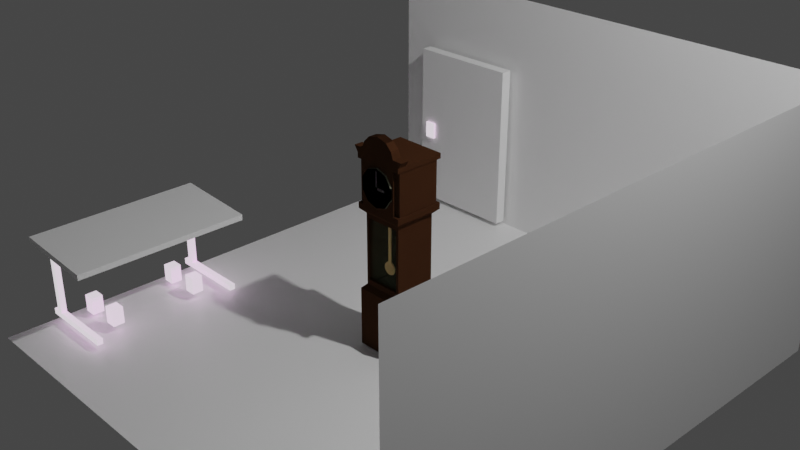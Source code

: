 # Source: Assets1.blend  (saved by Blender 3.0.42; exported with 4.5.12 LTS)
import bpy
from mathutils import Matrix  # noqa: F401  (used for matrix-valued properties, if any)

bpy.ops.wm.read_factory_settings(use_empty=True)
scene = bpy.context.scene
scene.name = 'Scene'

# ---- collections
col_camera_and_lights = bpy.data.collections.new('camera and lights'); scene.collection.children.link(col_camera_and_lights)
col_room = bpy.data.collections.new('room'); scene.collection.children.link(col_room)
col_assets = bpy.data.collections.new('assets'); scene.collection.children.link(col_assets)

# ---- images (referenced by path relative to the original .blend; pixels are not part of the script)
import os
ASSET_DIR = os.environ.get("B2B_ASSET_DIR", "")  # directory of the original .blend (textures are referenced by path, not embedded)
HERE = os.path.dirname(os.path.abspath(__file__))  # packed textures are extracted next to this script under _unpacked/

def load_image(name, relpath, width, height, colorspace="sRGB"):
    """Load a texture the original file referenced (path relative to the .blend, or extracted next to this script)."""
    p = next((c for c in (os.path.join(HERE, relpath), os.path.join(ASSET_DIR, relpath)) if relpath and os.path.exists(c)), "")
    if p:
        img = bpy.data.images.load(p, check_existing=True)
        img.name = name
    else:  # same state as the original file: an image datablock whose file is absent (Cycles renders it pink)
        img = bpy.data.images.new(name, width, height)
        img.source = "FILE"
        img.filepath = "//" + (relpath or name)
    img.colorspace_settings.name = colorspace
    return img
img_diffusecolor_texture_001 = load_image('DiffuseColor_Texture.001', 'GridBox_Default.png', 1024, 1024, 'sRGB')
img_diffusecolor_texture_003 = load_image('DiffuseColor_Texture.003', 'GridBox_Default.png', 1024, 1024, 'sRGB')
img_diffusecolor_texture_002 = load_image('DiffuseColor_Texture.002', 'GridBox_Default.png', 1024, 1024, 'Non-Color')
img_diffusecolor_texture = load_image('DiffuseColor_Texture', 'GridBox_Default.png', 1024, 1024, 'sRGB')
img_diffusecolor_texture_004 = load_image('DiffuseColor_Texture.004', 'GridBox_Default.png', 1024, 1024, 'Non-Color')

# ---- materials (node trees are filled in below, after node groups)
mat_white_simple = bpy.data.materials.new('white simple')
mat_white_simple.alpha_threshold = 0.0
mat_white_simple.line_color = (0.0, 0.0, 0.0, 1.0)
mat_probuilder_default_hdrp = bpy.data.materials.new('ProBuilder_Default_HDRP')
mat_probuilder_default_hdrp.diffuse_color = (1.0, 1.0, 1.0, 1.0)
mat_probuilder_default_hdrp.roughness = 0.5528
mat_probuilder_default_hdrp_001 = bpy.data.materials.new('ProBuilder_Default_HDRP.001')
mat_probuilder_default_hdrp_001.diffuse_color = (1.0, 1.0, 1.0, 1.0)
mat_probuilder_default_hdrp_001.roughness = 0.5528
mat_probuilder_default_hdrp_002 = bpy.data.materials.new('ProBuilder_Default_HDRP.002')
mat_probuilder_default_hdrp_002.surface_render_method = 'BLENDED'
mat_probuilder_default_hdrp_002.blend_method = 'BLEND'
mat_probuilder_default_hdrp_002.diffuse_color = (1.0, 1.0, 1.0, 1.0)
mat_probuilder_default_hdrp_002.roughness = 0.5528
mat_grandfather_clock_body = bpy.data.materials.new('grandfather clock body')
mat_grandfather_clock_face = bpy.data.materials.new('grandfather clock face')
mat_glass = bpy.data.materials.new('glass')
mat_glass.surface_render_method = 'BLENDED'
mat_glass.blend_method = 'BLEND'
mat_grandfather_clock_pendulum = bpy.data.materials.new('grandfather clock pendulum')
mat_grandfather_clock_pointers = bpy.data.materials.new('grandfather clock pointers')

# ---- material node trees
mat_white_simple.use_nodes = True; mat_white_simple.node_tree.nodes.clear()
_N = mat_white_simple.node_tree.nodes; _L = mat_white_simple.node_tree.links
n0 = _N.new('ShaderNodeOutputMaterial'); n0.name = 'Material Output'; n0.location = (300, 300)
n1 = _N.new('ShaderNodeBsdfPrincipled'); n1.name = 'Principled BSDF'; n1.location = (10, 300)
n1.distribution = 'GGX'
n1.subsurface_method = 'RANDOM_WALK_SKIN'
n1.inputs[0].default_value = (1.0, 1.0, 1.0, 1.0)
n1.inputs[2].default_value = 0.4
n1.inputs[3].default_value = 1.45
n1.inputs[27].default_value = (0.0, 0.0, 0.0, 1.0)
n1.inputs[28].default_value = 1.0
_L.new(n1.outputs[0], n0.inputs[0])
n0.is_active_output = True
mat_probuilder_default_hdrp.use_nodes = True; mat_probuilder_default_hdrp.node_tree.nodes.clear()
_N = mat_probuilder_default_hdrp.node_tree.nodes; _L = mat_probuilder_default_hdrp.node_tree.links
n0 = _N.new('ShaderNodeBsdfPrincipled'); n0.name = 'Principled BSDF'; n0.location = (10, 300)
n0.distribution = 'GGX'
n0.subsurface_method = 'RANDOM_WALK_SKIN'
n0.inputs[2].default_value = 0.5528
n0.inputs[3].default_value = 1.45
n0.inputs[28].default_value = 1.0
n1 = _N.new('ShaderNodeOutputMaterial'); n1.name = 'Material Output'; n1.location = (300, 300)
n2 = _N.new('ShaderNodeNormalMap'); n2.name = 'Normal Map'; n2.location = (-300, -300)
n2.label = 'Normal/Map'
n2.inputs[0].default_value = 0.0
n3 = _N.new('ShaderNodeTexImage'); n3.name = 'Image Texture'; n3.location = (-300, 600)
n3.image = img_diffusecolor_texture_001
_L.new(n0.outputs[0], n1.inputs[0])
_L.new(n2.outputs[0], n0.inputs[5])
_L.new(n3.outputs[0], n0.inputs[0])
n1.is_active_output = True
mat_probuilder_default_hdrp_001.use_nodes = True; mat_probuilder_default_hdrp_001.node_tree.nodes.clear()
_N = mat_probuilder_default_hdrp_001.node_tree.nodes; _L = mat_probuilder_default_hdrp_001.node_tree.links
n0 = _N.new('ShaderNodeBsdfPrincipled'); n0.name = 'Principled BSDF'; n0.location = (10, 300)
n0.distribution = 'GGX'
n0.subsurface_method = 'RANDOM_WALK_SKIN'
n0.inputs[2].default_value = 0.5528
n0.inputs[3].default_value = 1.45
n0.inputs[28].default_value = 1.0
n1 = _N.new('ShaderNodeOutputMaterial'); n1.name = 'Material Output'; n1.location = (300, 300)
n2 = _N.new('ShaderNodeNormalMap'); n2.name = 'Normal Map'; n2.location = (-300, -300)
n2.label = 'Normal/Map'
n2.inputs[0].default_value = 0.0
n3 = _N.new('ShaderNodeTexImage'); n3.name = 'Image Texture'; n3.location = (-300, 600)
n3.image = img_diffusecolor_texture_003
n4 = _N.new('ShaderNodeTexImage'); n4.name = 'Image Texture.001'; n4.location = (-300, 0)
n4.image = img_diffusecolor_texture_002
_L.new(n0.outputs[0], n1.inputs[0])
_L.new(n2.outputs[0], n0.inputs[5])
_L.new(n3.outputs[0], n0.inputs[0])
_L.new(n4.outputs[1], n0.inputs[4])
n1.is_active_output = True
mat_probuilder_default_hdrp_002.use_nodes = True; mat_probuilder_default_hdrp_002.node_tree.nodes.clear()
_N = mat_probuilder_default_hdrp_002.node_tree.nodes; _L = mat_probuilder_default_hdrp_002.node_tree.links
n0 = _N.new('ShaderNodeBsdfPrincipled'); n0.name = 'Principled BSDF'; n0.location = (10, 300)
n0.distribution = 'GGX'
n0.subsurface_method = 'RANDOM_WALK_SKIN'
n0.inputs[2].default_value = 0.5528
n0.inputs[3].default_value = 1.45
n0.inputs[28].default_value = 1.0
n1 = _N.new('ShaderNodeOutputMaterial'); n1.name = 'Material Output'; n1.location = (300, 300)
n2 = _N.new('ShaderNodeNormalMap'); n2.name = 'Normal Map'; n2.location = (-300, -300)
n2.label = 'Normal/Map'
n2.inputs[0].default_value = 0.0
n3 = _N.new('ShaderNodeTexImage'); n3.name = 'Image Texture'; n3.location = (-300, 600)
n3.image = img_diffusecolor_texture
n4 = _N.new('ShaderNodeTexImage'); n4.name = 'Image Texture.001'; n4.location = (-300, 0)
n4.image = img_diffusecolor_texture_004
_L.new(n0.outputs[0], n1.inputs[0])
_L.new(n2.outputs[0], n0.inputs[5])
_L.new(n3.outputs[0], n0.inputs[0])
_L.new(n4.outputs[1], n0.inputs[4])
n1.is_active_output = True
mat_grandfather_clock_body.use_nodes = True; mat_grandfather_clock_body.node_tree.nodes.clear()
_N = mat_grandfather_clock_body.node_tree.nodes; _L = mat_grandfather_clock_body.node_tree.links
n0 = _N.new('ShaderNodeBsdfPrincipled'); n0.name = 'Principled BSDF'; n0.location = (10, 300)
n0.distribution = 'GGX'
n0.subsurface_method = 'RANDOM_WALK_SKIN'
n0.inputs[0].default_value = (0.05582, 0.02331, 0.01046, 1.0)
n0.inputs[2].default_value = 0.5459
n0.inputs[3].default_value = 1.45
n0.inputs[11].default_value = 1.01
n0.inputs[13].default_value = 0.0
n0.inputs[27].default_value = (0.0, 0.0, 0.0, 1.0)
n0.inputs[28].default_value = 1.0
n1 = _N.new('ShaderNodeOutputMaterial'); n1.name = 'Material Output'; n1.location = (300, 300)
_L.new(n0.outputs[0], n1.inputs[0])
n1.is_active_output = True
mat_grandfather_clock_face.use_nodes = True; mat_grandfather_clock_face.node_tree.nodes.clear()
_N = mat_grandfather_clock_face.node_tree.nodes; _L = mat_grandfather_clock_face.node_tree.links
n0 = _N.new('ShaderNodeBsdfPrincipled'); n0.name = 'Principled BSDF'; n0.location = (10, 300)
n0.distribution = 'GGX'
n0.subsurface_method = 'RANDOM_WALK_SKIN'
n0.inputs[0].default_value = (0.5333, 0.552, 0.3968, 1.0)
n0.inputs[3].default_value = 1.45
n0.inputs[27].default_value = (0.0, 0.0, 0.0, 1.0)
n0.inputs[28].default_value = 1.0
n1 = _N.new('ShaderNodeOutputMaterial'); n1.name = 'Material Output'; n1.location = (300, 300)
_L.new(n0.outputs[0], n1.inputs[0])
n1.is_active_output = True
mat_glass.use_nodes = True; mat_glass.node_tree.nodes.clear()
_N = mat_glass.node_tree.nodes; _L = mat_glass.node_tree.links
n0 = _N.new('ShaderNodeBsdfPrincipled'); n0.name = 'Principled BSDF'; n0.location = (10, 300)
n0.distribution = 'GGX'
n0.subsurface_method = 'RANDOM_WALK_SKIN'
n0.inputs[0].default_value = (0.3663, 0.4072, 0.2346, 1.0)
n0.inputs[2].default_value = 0.0
n0.inputs[3].default_value = 1.45
n0.inputs[4].default_value = 0.1009
n0.inputs[11].default_value = 1.01
n0.inputs[13].default_value = 0.0
n0.inputs[27].default_value = (0.0, 0.0, 0.0, 1.0)
n0.inputs[28].default_value = 1.0
n1 = _N.new('ShaderNodeOutputMaterial'); n1.name = 'Material Output'; n1.location = (300, 300)
_L.new(n0.outputs[0], n1.inputs[0])
n1.is_active_output = True
mat_grandfather_clock_pendulum.use_nodes = True; mat_grandfather_clock_pendulum.node_tree.nodes.clear()
_N = mat_grandfather_clock_pendulum.node_tree.nodes; _L = mat_grandfather_clock_pendulum.node_tree.links
n0 = _N.new('ShaderNodeBsdfPrincipled'); n0.name = 'Principled BSDF'; n0.location = (10, 300)
n0.distribution = 'GGX'
n0.subsurface_method = 'RANDOM_WALK_SKIN'
n0.inputs[0].default_value = (0.7024, 0.4713, 0.1675, 1.0)
n0.inputs[3].default_value = 1.45
n0.inputs[27].default_value = (0.0, 0.0, 0.0, 1.0)
n0.inputs[28].default_value = 1.0
n1 = _N.new('ShaderNodeOutputMaterial'); n1.name = 'Material Output'; n1.location = (300, 300)
_L.new(n0.outputs[0], n1.inputs[0])
n1.is_active_output = True
mat_grandfather_clock_pointers.use_nodes = True; mat_grandfather_clock_pointers.node_tree.nodes.clear()
_N = mat_grandfather_clock_pointers.node_tree.nodes; _L = mat_grandfather_clock_pointers.node_tree.links
n0 = _N.new('ShaderNodeBsdfPrincipled'); n0.name = 'Principled BSDF'; n0.location = (10, 300)
n0.distribution = 'GGX'
n0.subsurface_method = 'RANDOM_WALK_SKIN'
n0.inputs[0].default_value = (0.008668, 0.004034, 0.00167, 1.0)
n0.inputs[3].default_value = 1.45
n0.inputs[27].default_value = (0.0, 0.0, 0.0, 1.0)
n0.inputs[28].default_value = 1.0
n1 = _N.new('ShaderNodeOutputMaterial'); n1.name = 'Material Output'; n1.location = (300, 300)
_L.new(n0.outputs[0], n1.inputs[0])
n1.is_active_output = True

# ---- world
world_world = bpy.data.worlds.new('World'); scene.world = world_world
world_world.use_nodes = True; world_world.node_tree.nodes.clear()
_N = world_world.node_tree.nodes; _L = world_world.node_tree.links
n0 = _N.new('ShaderNodeOutputWorld'); n0.name = 'World Output'; n0.location = (300, 300)
n1 = _N.new('ShaderNodeBackground'); n1.name = 'Background'; n1.location = (10, 300)
n1.inputs[0].default_value = (0.05088, 0.05088, 0.05088, 1.0)
_L.new(n1.outputs[0], n0.inputs[0])
n0.is_active_output = True
world_world.color = (0.05088, 0.05088, 0.05088)
world_world.use_sun_shadow = False
world_world.sun_shadow_jitter_overblur = 0.0

# ---- cameras
cam_camera = bpy.data.cameras.new('Camera')
cam_camera.clip_end = 100.0
cam_camera.ortho_scale = 7.314

# ---- lights
light_light = bpy.data.lights.new('Light', 'POINT')
light_light.transmission_factor = 0.0
light_light.energy = 1000.0
light_light.shadow_soft_size = 0.1
light_light.shadow_maximum_resolution = 0.006
light_light.use_absolute_resolution = True

# ---- meshes
me_cube = bpy.data.meshes.new('Cube')
me_cube.from_pydata([(1.0, 1.0, 1.0), (1.0, 1.0, -1.0), (1.0, -1.0, 1.0), (1.0, -1.0, -1.0), (-1.0, 1.0, 1.0), (-1.0, 1.0, -1.0), (-1.0, -1.0, -1.0), (-1.0, 0.0, -1.0), (0.0, 1.0, -1.0), (1.0, 1.0, 0.0), (1.0, -1.0, 0.0), (-1.0, 1.0, 0.0), (1.0, 0.0, 1.0), (0.0, -1.0, -1.0), (0.0, 1.0, 1.0), (1.0, 0.0, -1.0), (0.0, 1.0, 0.0), (1.0, 0.0, 0.0), (0.0, 0.0, -1.0), (-1.0, -0.5, -1.0), (-0.5, 1.0, -1.0), (1.0, 1.0, -0.5), (1.0, -1.0, -0.5), (-1.0, 1.0, -0.5), (1.0, -0.5, 1.0), (0.5, -1.0, -1.0), (0.5, 1.0, 1.0), (1.0, 0.5, -1.0), (-1.0, 0.5, -1.0), (0.5, 1.0, -1.0), (1.0, 1.0, 0.5), (1.0, -1.0, 0.5), (-1.0, 1.0, 0.5), (1.0, 0.5, 1.0), (-0.5, -1.0, -1.0), (-0.5, 1.0, 1.0), (1.0, -0.5, -1.0), (0.5, 1.0, 0.0), (-0.5, 1.0, 0.0), (0.0, 1.0, -0.5), (0.0, 1.0, 0.5), (1.0, -0.5, 0.0), (1.0, 0.5, 0.0), (1.0, 0.0, -0.5), (1.0, 0.0, 0.5), (0.0, -0.5, -1.0), (0.0, 0.5, -1.0), (-0.5, 0.0, -1.0), (0.5, 0.0, -1.0), (0.5, 0.5, -1.0), (-0.5, 0.5, -1.0), (-0.5, -0.5, -1.0), (1.0, 0.5, 0.5), (1.0, 0.5, -0.5), (1.0, -0.5, -0.5), (-0.5, 1.0, 0.5), (-0.5, 1.0, -0.5), (0.5, 1.0, -0.5), (0.5, 1.0, 0.5), (1.0, -0.5, 0.5), (0.5, -0.5, -1.0), (-1.0, -0.75, -1.0), (-0.75, 1.0, -1.0), (1.0, 1.0, -0.75), (1.0, -1.0, -0.75), (-1.0, 1.0, -0.75), (1.0, -0.75, 1.0), (0.75, -1.0, -1.0), (0.75, 1.0, 1.0), (1.0, 0.75, -1.0), (-1.0, 0.25, -1.0), (0.25, 1.0, -1.0), (1.0, 1.0, 0.25), (1.0, -1.0, 0.25), (-1.0, 1.0, 0.25), (1.0, 0.25, 1.0), (-0.25, -1.0, -1.0), (-0.25, 1.0, 1.0), (1.0, -0.25, -1.0), (0.75, 1.0, 0.0), (-0.25, 1.0, 0.0), (0.0, 1.0, -0.75), (0.0, 1.0, 0.25), (1.0, -0.75, 0.0), (1.0, 0.25, 0.0), (1.0, 0.0, -0.75), (1.0, 0.0, 0.25), (0.0, -0.75, -1.0), (0.0, 0.25, -1.0), (-0.75, 0.0, -1.0), (0.25, 0.0, -1.0), (-1.0, -0.25, -1.0), (-0.25, 1.0, -1.0), (1.0, 1.0, -0.25), (1.0, -1.0, -0.25), (-1.0, 1.0, -0.25), (1.0, -0.25, 1.0), (0.25, -1.0, -1.0), (0.25, 1.0, 1.0), (1.0, 0.25, -1.0), (-1.0, 0.75, -1.0), (0.75, 1.0, -1.0), (1.0, 1.0, 0.75), (1.0, -1.0, 0.75), (-1.0, 1.0, 0.75), (1.0, 0.75, 1.0), (-0.75, -1.0, -1.0), (-0.75, 1.0, 1.0), (1.0, -0.75, -1.0), (0.25, 1.0, 0.0), (-0.75, 1.0, 0.0), (0.0, 1.0, -0.25), (0.0, 1.0, 0.75), (1.0, -0.25, 0.0), (1.0, 0.75, 0.0), (1.0, 0.0, -0.25), (1.0, 0.0, 0.75), (0.0, -0.25, -1.0), (0.0, 0.75, -1.0), (-0.25, 0.0, -1.0), (0.75, 0.0, -1.0), (0.5, 0.25, -1.0), (0.5, 0.75, -1.0), (0.25, 0.5, -1.0), (0.75, 0.5, -1.0), (-0.5, 0.25, -1.0), (-0.5, 0.75, -1.0), (-0.75, 0.5, -1.0), (-0.25, 0.5, -1.0), (-0.5, -0.75, -1.0), (-0.5, -0.25, -1.0), (-0.75, -0.5, -1.0), (-0.25, -0.5, -1.0), (1.0, 0.25, 0.5), (1.0, 0.75, 0.5), (1.0, 0.5, 0.25), (1.0, 0.5, 0.75), (1.0, 0.25, -0.5), (1.0, 0.75, -0.5), (1.0, 0.5, -0.75), (1.0, 0.5, -0.25), (1.0, -0.75, -0.5), (1.0, -0.25, -0.5), (1.0, -0.5, -0.75), (1.0, -0.5, -0.25), (-0.25, 1.0, 0.5), (-0.75, 1.0, 0.5), (-0.5, 1.0, 0.25), (-0.5, 1.0, 0.75), (-0.25, 1.0, -0.5), (-0.75, 1.0, -0.5), (-0.5, 1.0, -0.75), (-0.5, 1.0, -0.25), (0.75, 1.0, -0.5), (0.25, 1.0, -0.5), (0.5, 1.0, -0.75), (0.5, 1.0, -0.25), (0.75, 1.0, 0.5), (0.25, 1.0, 0.5), (0.5, 1.0, 0.25), (0.5, 1.0, 0.75), (1.0, -0.75, 0.5), (1.0, -0.25, 0.5), (1.0, -0.5, 0.25), (1.0, -0.5, 0.75), (0.5, -0.75, -1.0), (0.5, -0.25, -1.0), (0.25, -0.5, -1.0), (0.75, -0.5, -1.0), (0.75, -0.25, -1.0), (0.25, -0.25, -1.0), (0.25, -0.75, -1.0), (1.0, -0.25, 0.75), (1.0, -0.25, 0.25), (1.0, -0.75, 0.25), (0.25, 1.0, 0.75), (0.25, 1.0, 0.25), (0.75, 1.0, 0.25), (0.25, 1.0, -0.25), (0.25, 1.0, -0.75), (0.75, 1.0, -0.75), (-0.75, 1.0, -0.25), (-0.75, 1.0, -0.75), (-0.25, 1.0, -0.75), (-0.75, 1.0, 0.75), (-0.75, 1.0, 0.25), (-0.25, 1.0, 0.25), (1.0, -0.25, -0.25), (1.0, -0.25, -0.75), (1.0, -0.75, -0.75), (1.0, 0.75, -0.25), (1.0, 0.75, -0.75), (1.0, 0.25, -0.75), (1.0, 0.75, 0.75), (1.0, 0.75, 0.25), (1.0, 0.25, 0.25), (-0.25, -0.25, -1.0), (-0.75, -0.25, -1.0), (-0.75, -0.75, -1.0), (-0.25, 0.75, -1.0), (-0.75, 0.75, -1.0), (-0.75, 0.25, -1.0), (0.75, 0.75, -1.0), (0.25, 0.75, -1.0), (0.25, 0.25, -1.0), (0.75, 0.25, -1.0), (-0.25, 0.25, -1.0), (-0.25, -0.75, -1.0), (1.0, 0.25, 0.75), (1.0, 0.25, -0.25), (1.0, -0.75, -0.25), (-0.25, 1.0, 0.75), (-0.25, 1.0, -0.25), (0.75, 1.0, -0.25), (0.75, 1.0, 0.75), (1.0, -0.75, 0.75), (0.75, -0.75, -1.0)], [], [(216, 108, 3, 67), (215, 66, 2, 103), (214, 68, 0, 102), (213, 79, 9, 93), (212, 80, 16, 111), (211, 77, 14, 112), (210, 83, 10, 94), (209, 84, 17, 115), (208, 75, 12, 116), (207, 87, 13, 76), (206, 88, 18, 119), (205, 99, 15, 120), (204, 121, 48, 90), (203, 122, 49, 123), (202, 69, 27, 124), (201, 125, 47, 89), (200, 126, 50, 127), (199, 118, 46, 128), (198, 129, 34, 106), (197, 130, 51, 131), (196, 117, 45, 132), (195, 133, 44, 86), (194, 134, 52, 135), (193, 105, 33, 136), (192, 137, 43, 85), (191, 138, 53, 139), (190, 114, 42, 140), (189, 141, 22, 64), (188, 142, 54, 143), (187, 113, 41, 144), (186, 145, 40, 82), (185, 146, 55, 147), (184, 107, 35, 148), (183, 149, 39, 81), (182, 150, 56, 151), (181, 110, 38, 152), (180, 153, 21, 63), (179, 154, 57, 155), (178, 109, 37, 156), (177, 157, 30, 72), (176, 158, 58, 159), (175, 98, 26, 160), (174, 161, 31, 73), (173, 162, 59, 163), (172, 96, 24, 164), (171, 165, 25, 97), (170, 166, 60, 167), (169, 78, 36, 168), (166, 169, 168, 60), (48, 120, 169, 166), (120, 15, 78, 169), (117, 170, 167, 45), (18, 90, 170, 117), (90, 48, 166, 170), (87, 171, 97, 13), (45, 167, 171, 87), (167, 60, 165, 171), (162, 172, 164, 59), (44, 116, 172, 162), (116, 12, 96, 172), (113, 173, 163, 41), (17, 86, 173, 113), (86, 44, 162, 173), (83, 174, 73, 10), (41, 163, 174, 83), (163, 59, 161, 174), (158, 175, 160, 58), (40, 112, 175, 158), (112, 14, 98, 175), (109, 176, 159, 37), (16, 82, 176, 109), (82, 40, 158, 176), (79, 177, 72, 9), (37, 159, 177, 79), (159, 58, 157, 177), (154, 178, 156, 57), (39, 111, 178, 154), (111, 16, 109, 178), (71, 179, 155, 29), (8, 81, 179, 71), (81, 39, 154, 179), (101, 180, 63, 1), (29, 155, 180, 101), (155, 57, 153, 180), (150, 181, 152, 56), (23, 95, 181, 150), (95, 11, 110, 181), (62, 182, 151, 20), (5, 65, 182, 62), (65, 23, 150, 182), (92, 183, 81, 8), (20, 151, 183, 92), (151, 56, 149, 183), (146, 184, 148, 55), (32, 104, 184, 146), (104, 4, 107, 184), (110, 185, 147, 38), (11, 74, 185, 110), (74, 32, 146, 185), (80, 186, 82, 16), (38, 147, 186, 80), (147, 55, 145, 186), (142, 187, 144, 54), (43, 115, 187, 142), (115, 17, 113, 187), (78, 188, 143, 36), (15, 85, 188, 78), (85, 43, 142, 188), (108, 189, 64, 3), (36, 143, 189, 108), (143, 54, 141, 189), (138, 190, 140, 53), (21, 93, 190, 138), (93, 9, 114, 190), (69, 191, 139, 27), (1, 63, 191, 69), (63, 21, 138, 191), (99, 192, 85, 15), (27, 139, 192, 99), (139, 53, 137, 192), (134, 193, 136, 52), (30, 102, 193, 134), (102, 0, 105, 193), (114, 194, 135, 42), (9, 72, 194, 114), (72, 30, 134, 194), (84, 195, 86, 17), (42, 135, 195, 84), (135, 52, 133, 195), (130, 196, 132, 51), (47, 119, 196, 130), (119, 18, 117, 196), (91, 197, 131, 19), (7, 89, 197, 91), (89, 47, 130, 197), (61, 198, 106, 6), (19, 131, 198, 61), (131, 51, 129, 198), (126, 199, 128, 50), (20, 92, 199, 126), (92, 8, 118, 199), (100, 200, 127, 28), (5, 62, 200, 100), (62, 20, 126, 200), (70, 201, 89, 7), (28, 127, 201, 70), (127, 50, 125, 201), (122, 202, 124, 49), (29, 101, 202, 122), (101, 1, 69, 202), (118, 203, 123, 46), (8, 71, 203, 118), (71, 29, 122, 203), (88, 204, 90, 18), (46, 123, 204, 88), (123, 49, 121, 204), (121, 205, 120, 48), (49, 124, 205, 121), (124, 27, 99, 205), (125, 206, 119, 47), (50, 128, 206, 125), (128, 46, 88, 206), (129, 207, 76, 34), (51, 132, 207, 129), (132, 45, 87, 207), (133, 208, 116, 44), (52, 136, 208, 133), (136, 33, 75, 208), (137, 209, 115, 43), (53, 140, 209, 137), (140, 42, 84, 209), (141, 210, 94, 22), (54, 144, 210, 141), (144, 41, 83, 210), (145, 211, 112, 40), (55, 148, 211, 145), (148, 35, 77, 211), (149, 212, 111, 39), (56, 152, 212, 149), (152, 38, 80, 212), (153, 213, 93, 21), (57, 156, 213, 153), (156, 37, 79, 213), (157, 214, 102, 30), (58, 160, 214, 157), (160, 26, 68, 214), (161, 215, 103, 31), (59, 164, 215, 161), (164, 24, 66, 215), (165, 216, 67, 25), (60, 168, 216, 165), (168, 36, 108, 216)])
_uv = me_cube.uv_layers.new(name='UVMap')
_uv.uv.foreach_set('vector', [0.3438, 0.7188, 0.375, 0.7188, 0.375, 0.75, 0.3438, 0.75, 0.5938, 0.7188, 0.625, 0.7188, 0.625, 0.75, 0.5938, 0.75, 0.5938, 0.4688, 0.625, 0.4688, 0.625, 0.5, 0.5938, 0.5, 0.4688, 0.4688, 0.5, 0.4688, 0.5, 0.5, 0.4688, 0.5, 0.4688, 0.3438, 0.5, 0.3438, 0.5, 0.375, 0.4688, 0.375, 0.5938, 0.3438, 0.625, 0.3438, 0.625, 0.375, 0.5938, 0.375, 0.4688, 0.7188, 0.5, 0.7188, 0.5, 0.75, 0.4688, 0.75, 0.4688, 0.5938, 0.5, 0.5938, 0.5, 0.625, 0.4688, 0.625, 0.5938, 0.5938, 0.625, 0.5938, 0.625, 0.625, 0.5938, 0.625, 0.2188, 0.7188, 0.25, 0.7188, 0.25, 0.75, 0.2188, 0.75, 0.2188, 0.5938, 0.25, 0.5938, 0.25, 0.625, 0.2188, 0.625, 0.3438, 0.5938, 0.375, 0.5938, 0.375, 0.625, 0.3438, 0.625, 0.2812, 0.5938, 0.3125, 0.5938, 0.3125, 0.625, 0.2812, 0.625, 0.2812, 0.5312, 0.3125, 0.5312, 0.3125, 0.5625, 0.2812, 0.5625, 0.3438, 0.5312, 0.375, 0.5312, 0.375, 0.5625, 0.3438, 0.5625, 0.1562, 0.5938, 0.1875, 0.5938, 0.1875, 0.625, 0.1562, 0.625, 0.1562, 0.5312, 0.1875, 0.5312, 0.1875, 0.5625, 0.1562, 0.5625, 0.2188, 0.5312, 0.25, 0.5312, 0.25, 0.5625, 0.2188, 0.5625, 0.1562, 0.7188, 0.1875, 0.7188, 0.1875, 0.75, 0.1562, 0.75, 0.1562, 0.6562, 0.1875, 0.6562, 0.1875, 0.6875, 0.1562, 0.6875, 0.2188, 0.6562, 0.25, 0.6562, 0.25, 0.6875, 0.2188, 0.6875, 0.5312, 0.5938, 0.5625, 0.5938, 0.5625, 0.625, 0.5312, 0.625, 0.5312, 0.5312, 0.5625, 0.5312, 0.5625, 0.5625, 0.5312, 0.5625, 0.5938, 0.5312, 0.625, 0.5312, 0.625, 0.5625, 0.5938, 0.5625, 0.4062, 0.5938, 0.4375, 0.5938, 0.4375, 0.625, 0.4062, 0.625, 0.4062, 0.5312, 0.4375, 0.5312, 0.4375, 0.5625, 0.4062, 0.5625, 0.4688, 0.5312, 0.5, 0.5312, 0.5, 0.5625, 0.4688, 0.5625, 0.4062, 0.7188, 0.4375, 0.7188, 0.4375, 0.75, 0.4062, 0.75, 0.4062, 0.6562, 0.4375, 0.6562, 0.4375, 0.6875, 0.4062, 0.6875, 0.4688, 0.6562, 0.5, 0.6562, 0.5, 0.6875, 0.4688, 0.6875, 0.5312, 0.3438, 0.5625, 0.3438, 0.5625, 0.375, 0.5312, 0.375, 0.5312, 0.2812, 0.5625, 0.2812, 0.5625, 0.3125, 0.5312, 0.3125, 0.5938, 0.2812, 0.625, 0.2812, 0.625, 0.3125, 0.5938, 0.3125, 0.4062, 0.3438, 0.4375, 0.3438, 0.4375, 0.375, 0.4062, 0.375, 0.4062, 0.2812, 0.4375, 0.2812, 0.4375, 0.3125, 0.4062, 0.3125, 0.4688, 0.2812, 0.5, 0.2812, 0.5, 0.3125, 0.4688, 0.3125, 0.4062, 0.4688, 0.4375, 0.4688, 0.4375, 0.5, 0.4062, 0.5, 0.4062, 0.4062, 0.4375, 0.4062, 0.4375, 0.4375, 0.4062, 0.4375, 0.4688, 0.4062, 0.5, 0.4062, 0.5, 0.4375, 0.4688, 0.4375, 0.5312, 0.4688, 0.5625, 0.4688, 0.5625, 0.5, 0.5312, 0.5, 0.5312, 0.4062, 0.5625, 0.4062, 0.5625, 0.4375, 0.5312, 0.4375, 0.5938, 0.4062, 0.625, 0.4062, 0.625, 0.4375, 0.5938, 0.4375, 0.5312, 0.7188, 0.5625, 0.7188, 0.5625, 0.75, 0.5312, 0.75, 0.5312, 0.6562, 0.5625, 0.6562, 0.5625, 0.6875, 0.5312, 0.6875, 0.5938, 0.6562, 0.625, 0.6562, 0.625, 0.6875, 0.5938, 0.6875, 0.2812, 0.7188, 0.3125, 0.7188, 0.3125, 0.75, 0.2812, 0.75, 0.2812, 0.6562, 0.3125, 0.6562, 0.3125, 0.6875, 0.2812, 0.6875, 0.3438, 0.6562, 0.375, 0.6562, 0.375, 0.6875, 0.3438, 0.6875, 0.3125, 0.6562, 0.3438, 0.6562, 0.3438, 0.6875, 0.3125, 0.6875, 0.3125, 0.625, 0.3438, 0.625, 0.3438, 0.6562, 0.3125, 0.6562, 0.3438, 0.625, 0.375, 0.625, 0.375, 0.6562, 0.3438, 0.6562, 0.25, 0.6562, 0.2812, 0.6562, 0.2812, 0.6875, 0.25, 0.6875, 0.25, 0.625, 0.2812, 0.625, 0.2812, 0.6562, 0.25, 0.6562, 0.2812, 0.625, 0.3125, 0.625, 0.3125, 0.6562, 0.2812, 0.6562, 0.25, 0.7188, 0.2812, 0.7188, 0.2812, 0.75, 0.25, 0.75, 0.25, 0.6875, 0.2812, 0.6875, 0.2812, 0.7188, 0.25, 0.7188, 0.2812, 0.6875, 0.3125, 0.6875, 0.3125, 0.7188, 0.2812, 0.7188, 0.5625, 0.6562, 0.5938, 0.6562, 0.5938, 0.6875, 0.5625, 0.6875, 0.5625, 0.625, 0.5938, 0.625, 0.5938, 0.6562, 0.5625, 0.6562, 0.5938, 0.625, 0.625, 0.625, 0.625, 0.6562, 0.5938, 0.6562, 0.5, 0.6562, 0.5312, 0.6562, 0.5312, 0.6875, 0.5, 0.6875, 0.5, 0.625, 0.5312, 0.625, 0.5312, 0.6562, 0.5, 0.6562, 0.5312, 0.625, 0.5625, 0.625, 0.5625, 0.6562, 0.5312, 0.6562, 0.5, 0.7188, 0.5312, 0.7188, 0.5312, 0.75, 0.5, 0.75, 0.5, 0.6875, 0.5312, 0.6875, 0.5312, 0.7188, 0.5, 0.7188, 0.5312, 0.6875, 0.5625, 0.6875, 0.5625, 0.7188, 0.5312, 0.7188, 0.5625, 0.4062, 0.5938, 0.4062, 0.5938, 0.4375, 0.5625, 0.4375, 0.5625, 0.375, 0.5938, 0.375, 0.5938, 0.4062, 0.5625, 0.4062, 0.5938, 0.375, 0.625, 0.375, 0.625, 0.4062, 0.5938, 0.4062, 0.5, 0.4062, 0.5312, 0.4062, 0.5312, 0.4375, 0.5, 0.4375, 0.5, 0.375, 0.5312, 0.375, 0.5312, 0.4062, 0.5, 0.4062, 0.5312, 0.375, 0.5625, 0.375, 0.5625, 0.4062, 0.5312, 0.4062, 0.5, 0.4688, 0.5312, 0.4688, 0.5312, 0.5, 0.5, 0.5, 0.5, 0.4375, 0.5312, 0.4375, 0.5312, 0.4688, 0.5, 0.4688, 0.5312, 0.4375, 0.5625, 0.4375, 0.5625, 0.4688, 0.5312, 0.4688, 0.4375, 0.4062, 0.4688, 0.4062, 0.4688, 0.4375, 0.4375, 0.4375, 0.4375, 0.375, 0.4688, 0.375, 0.4688, 0.4062, 0.4375, 0.4062, 0.4688, 0.375, 0.5, 0.375, 0.5, 0.4062, 0.4688, 0.4062, 0.375, 0.4062, 0.4062, 0.4062, 0.4062, 0.4375, 0.375, 0.4375, 0.375, 0.375, 0.4062, 0.375, 0.4062, 0.4062, 0.375, 0.4062, 0.4062, 0.375, 0.4375, 0.375, 0.4375, 0.4062, 0.4062, 0.4062, 0.375, 0.4688, 0.4062, 0.4688, 0.4062, 0.5, 0.375, 0.5, 0.375, 0.4375, 0.4062, 0.4375, 0.4062, 0.4688, 0.375, 0.4688, 0.4062, 0.4375, 0.4375, 0.4375, 0.4375, 0.4688, 0.4062, 0.4688, 0.4375, 0.2812, 0.4688, 0.2812, 0.4688, 0.3125, 0.4375, 0.3125, 0.4375, 0.25, 0.4688, 0.25, 0.4688, 0.2812, 0.4375, 0.2812, 0.4688, 0.25, 0.5, 0.25, 0.5, 0.2812, 0.4688, 0.2812, 0.375, 0.2812, 0.4062, 0.2812, 0.4062, 0.3125, 0.375, 0.3125, 0.375, 0.25, 0.4062, 0.25, 0.4062, 0.2812, 0.375, 0.2812, 0.4062, 0.25, 0.4375, 0.25, 0.4375, 0.2812, 0.4062, 0.2812, 0.375, 0.3438, 0.4062, 0.3438, 0.4062, 0.375, 0.375, 0.375, 0.375, 0.3125, 0.4062, 0.3125, 0.4062, 0.3438, 0.375, 0.3438, 0.4062, 0.3125, 0.4375, 0.3125, 0.4375, 0.3438, 0.4062, 0.3438, 0.5625, 0.2812, 0.5938, 0.2812, 0.5938, 0.3125, 0.5625, 0.3125, 0.5625, 0.25, 0.5938, 0.25, 0.5938, 0.2812, 0.5625, 0.2812, 0.5938, 0.25, 0.625, 0.25, 0.625, 0.2812, 0.5938, 0.2812, 0.5, 0.2812, 0.5312, 0.2812, 0.5312, 0.3125, 0.5, 0.3125, 0.5, 0.25, 0.5312, 0.25, 0.5312, 0.2812, 0.5, 0.2812, 0.5312, 0.25, 0.5625, 0.25, 0.5625, 0.2812, 0.5312, 0.2812, 0.5, 0.3438, 0.5312, 0.3438, 0.5312, 0.375, 0.5, 0.375, 0.5, 0.3125, 0.5312, 0.3125, 0.5312, 0.3438, 0.5, 0.3438, 0.5312, 0.3125, 0.5625, 0.3125, 0.5625, 0.3438, 0.5312, 0.3438, 0.4375, 0.6562, 0.4688, 0.6562, 0.4688, 0.6875, 0.4375, 0.6875, 0.4375, 0.625, 0.4688, 0.625, 0.4688, 0.6562, 0.4375, 0.6562, 0.4688, 0.625, 0.5, 0.625, 0.5, 0.6562, 0.4688, 0.6562, 0.375, 0.6562, 0.4062, 0.6562, 0.4062, 0.6875, 0.375, 0.6875, 0.375, 0.625, 0.4062, 0.625, 0.4062, 0.6562, 0.375, 0.6562, 0.4062, 0.625, 0.4375, 0.625, 0.4375, 0.6562, 0.4062, 0.6562, 0.375, 0.7188, 0.4062, 0.7188, 0.4062, 0.75, 0.375, 0.75, 0.375, 0.6875, 0.4062, 0.6875, 0.4062, 0.7188, 0.375, 0.7188, 0.4062, 0.6875, 0.4375, 0.6875, 0.4375, 0.7188, 0.4062, 0.7188, 0.4375, 0.5312, 0.4688, 0.5312, 0.4688, 0.5625, 0.4375, 0.5625, 0.4375, 0.5, 0.4688, 0.5, 0.4688, 0.5312, 0.4375, 0.5312, 0.4688, 0.5, 0.5, 0.5, 0.5, 0.5312, 0.4688, 0.5312, 0.375, 0.5312, 0.4062, 0.5312, 0.4062, 0.5625, 0.375, 0.5625, 0.375, 0.5, 0.4062, 0.5, 0.4062, 0.5312, 0.375, 0.5312, 0.4062, 0.5, 0.4375, 0.5, 0.4375, 0.5312, 0.4062, 0.5312, 0.375, 0.5938, 0.4062, 0.5938, 0.4062, 0.625, 0.375, 0.625, 0.375, 0.5625, 0.4062, 0.5625, 0.4062, 0.5938, 0.375, 0.5938, 0.4062, 0.5625, 0.4375, 0.5625, 0.4375, 0.5938, 0.4062, 0.5938, 0.5625, 0.5312, 0.5938, 0.5312, 0.5938, 0.5625, 0.5625, 0.5625, 0.5625, 0.5, 0.5938, 0.5, 0.5938, 0.5312, 0.5625, 0.5312, 0.5938, 0.5, 0.625, 0.5, 0.625, 0.5312, 0.5938, 0.5312, 0.5, 0.5312, 0.5312, 0.5312, 0.5312, 0.5625, 0.5, 0.5625, 0.5, 0.5, 0.5312, 0.5, 0.5312, 0.5312, 0.5, 0.5312, 0.5312, 0.5, 0.5625, 0.5, 0.5625, 0.5312, 0.5312, 0.5312, 0.5, 0.5938, 0.5312, 0.5938, 0.5312, 0.625, 0.5, 0.625, 0.5, 0.5625, 0.5312, 0.5625, 0.5312, 0.5938, 0.5, 0.5938, 0.5312, 0.5625, 0.5625, 0.5625, 0.5625, 0.5938, 0.5312, 0.5938, 0.1875, 0.6562, 0.2188, 0.6562, 0.2188, 0.6875, 0.1875, 0.6875, 0.1875, 0.625, 0.2188, 0.625, 0.2188, 0.6562, 0.1875, 0.6562, 0.2188, 0.625, 0.25, 0.625, 0.25, 0.6562, 0.2188, 0.6562, 0.125, 0.6562, 0.1562, 0.6562, 0.1562, 0.6875, 0.125, 0.6875, 0.125, 0.625, 0.1562, 0.625, 0.1562, 0.6562, 0.125, 0.6562, 0.1562, 0.625, 0.1875, 0.625, 0.1875, 0.6562, 0.1562, 0.6562, 0.125, 0.7188, 0.1562, 0.7188, 0.1562, 0.75, 0.125, 0.75, 0.125, 0.6875, 0.1562, 0.6875, 0.1562, 0.7188, 0.125, 0.7188, 0.1562, 0.6875, 0.1875, 0.6875, 0.1875, 0.7188, 0.1562, 0.7188, 0.1875, 0.5312, 0.2188, 0.5312, 0.2188, 0.5625, 0.1875, 0.5625, 0.1875, 0.5, 0.2188, 0.5, 0.2188, 0.5312, 0.1875, 0.5312, 0.2188, 0.5, 0.25, 0.5, 0.25, 0.5312, 0.2188, 0.5312, 0.125, 0.5312, 0.1562, 0.5312, 0.1562, 0.5625, 0.125, 0.5625, 0.125, 0.5, 0.1562, 0.5, 0.1562, 0.5312, 0.125, 0.5312, 0.1562, 0.5, 0.1875, 0.5, 0.1875, 0.5312, 0.1562, 0.5312, 0.125, 0.5938, 0.1562, 0.5938, 0.1562, 0.625, 0.125, 0.625, 0.125, 0.5625, 0.1562, 0.5625, 0.1562, 0.5938, 0.125, 0.5938, 0.1562, 0.5625, 0.1875, 0.5625, 0.1875, 0.5938, 0.1562, 0.5938, 0.3125, 0.5312, 0.3438, 0.5312, 0.3438, 0.5625, 0.3125, 0.5625, 0.3125, 0.5, 0.3438, 0.5, 0.3438, 0.5312, 0.3125, 0.5312, 0.3438, 0.5, 0.375, 0.5, 0.375, 0.5312, 0.3438, 0.5312, 0.25, 0.5312, 0.2812, 0.5312, 0.2812, 0.5625, 0.25, 0.5625, 0.25, 0.5, 0.2812, 0.5, 0.2812, 0.5312, 0.25, 0.5312, 0.2812, 0.5, 0.3125, 0.5, 0.3125, 0.5312, 0.2812, 0.5312, 0.25, 0.5938, 0.2812, 0.5938, 0.2812, 0.625, 0.25, 0.625, 0.25, 0.5625, 0.2812, 0.5625, 0.2812, 0.5938, 0.25, 0.5938, 0.2812, 0.5625, 0.3125, 0.5625, 0.3125, 0.5938, 0.2812, 0.5938, 0.3125, 0.5938, 0.3438, 0.5938, 0.3438, 0.625, 0.3125, 0.625, 0.3125, 0.5625, 0.3438, 0.5625, 0.3438, 0.5938, 0.3125, 0.5938, 0.3438, 0.5625, 0.375, 0.5625, 0.375, 0.5938, 0.3438, 0.5938, 0.1875, 0.5938, 0.2188, 0.5938, 0.2188, 0.625, 0.1875, 0.625, 0.1875, 0.5625, 0.2188, 0.5625, 0.2188, 0.5938, 0.1875, 0.5938, 0.2188, 0.5625, 0.25, 0.5625, 0.25, 0.5938, 0.2188, 0.5938, 0.1875, 0.7188, 0.2188, 0.7188, 0.2188, 0.75, 0.1875, 0.75, 0.1875, 0.6875, 0.2188, 0.6875, 0.2188, 0.7188, 0.1875, 0.7188, 0.2188, 0.6875, 0.25, 0.6875, 0.25, 0.7188, 0.2188, 0.7188, 0.5625, 0.5938, 0.5938, 0.5938, 0.5938, 0.625, 0.5625, 0.625, 0.5625, 0.5625, 0.5938, 0.5625, 0.5938, 0.5938, 0.5625, 0.5938, 0.5938, 0.5625, 0.625, 0.5625, 0.625, 0.5938, 0.5938, 0.5938, 0.4375, 0.5938, 0.4688, 0.5938, 0.4688, 0.625, 0.4375, 0.625, 0.4375, 0.5625, 0.4688, 0.5625, 0.4688, 0.5938, 0.4375, 0.5938, 0.4688, 0.5625, 0.5, 0.5625, 0.5, 0.5938, 0.4688, 0.5938, 0.4375, 0.7188, 0.4688, 0.7188, 0.4688, 0.75, 0.4375, 0.75, 0.4375, 0.6875, 0.4688, 0.6875, 0.4688, 0.7188, 0.4375, 0.7188, 0.4688, 0.6875, 0.5, 0.6875, 0.5, 0.7188, 0.4688, 0.7188, 0.5625, 0.3438, 0.5938, 0.3438, 0.5938, 0.375, 0.5625, 0.375, 0.5625, 0.3125, 0.5938, 0.3125, 0.5938, 0.3438, 0.5625, 0.3438, 0.5938, 0.3125, 0.625, 0.3125, 0.625, 0.3438, 0.5938, 0.3438, 0.4375, 0.3438, 0.4688, 0.3438, 0.4688, 0.375, 0.4375, 0.375, 0.4375, 0.3125, 0.4688, 0.3125, 0.4688, 0.3438, 0.4375, 0.3438, 0.4688, 0.3125, 0.5, 0.3125, 0.5, 0.3438, 0.4688, 0.3438, 0.4375, 0.4688, 0.4688, 0.4688, 0.4688, 0.5, 0.4375, 0.5, 0.4375, 0.4375, 0.4688, 0.4375, 0.4688, 0.4688, 0.4375, 0.4688, 0.4688, 0.4375, 0.5, 0.4375, 0.5, 0.4688, 0.4688, 0.4688, 0.5625, 0.4688, 0.5938, 0.4688, 0.5938, 0.5, 0.5625, 0.5, 0.5625, 0.4375, 0.5938, 0.4375, 0.5938, 0.4688, 0.5625, 0.4688, 0.5938, 0.4375, 0.625, 0.4375, 0.625, 0.4688, 0.5938, 0.4688, 0.5625, 0.7188, 0.5938, 0.7188, 0.5938, 0.75, 0.5625, 0.75, 0.5625, 0.6875, 0.5938, 0.6875, 0.5938, 0.7188, 0.5625, 0.7188, 0.5938, 0.6875, 0.625, 0.6875, 0.625, 0.7188, 0.5938, 0.7188, 0.3125, 0.7188, 0.3438, 0.7188, 0.3438, 0.75, 0.3125, 0.75, 0.3125, 0.6875, 0.3438, 0.6875, 0.3438, 0.7188, 0.3125, 0.7188, 0.3438, 0.6875, 0.375, 0.6875, 0.375, 0.7188, 0.3438, 0.7188])
me_cube.materials.append(mat_white_simple)
me_cube.use_remesh_preserve_volume = False
me_cube.use_remesh_preserve_attributes = False
me_cube.use_mirror_vertex_groups = False
me_cube.update()
me_scene = bpy.data.meshes.new('Scene')
me_scene.from_pydata([(0.5106, -0.03404, 1.021), (-0.5106, -0.03404, 1.021), (0.5106, 0.03404, 1.021), (-0.5106, 0.03404, 1.021), (-0.5106, -0.03404, -1.021), (-0.5106, 0.03404, -1.021), (0.5106, -0.03404, -1.021), (0.5106, 0.03404, -1.021)], [], [(0, 2, 1), (1, 2, 3), (1, 3, 4), (4, 3, 5), (4, 5, 6), (6, 5, 7), (6, 7, 0), (0, 7, 2), (2, 7, 3), (3, 7, 5), (6, 0, 4), (4, 0, 1)])
me_scene.polygons.foreach_set('use_smooth', [True] * 12)
_k = set([(0, 1), (0, 2), (0, 6), (1, 3), (1, 4), (2, 3), (2, 7), (3, 5), (4, 5), (4, 6), (5, 7), (6, 7)])
me_scene.attributes.new('sharp_edge', 'BOOLEAN', 'EDGE').data.foreach_set('value', [ (min(e.vertices), max(e.vertices)) in _k for e in me_scene.edges])
_uv = me_scene.uv_layers.new(name='UVSet0')
_uv.uv.foreach_set('vector', [0.75, -0.05, 0.75, 0.05, -0.75, -0.05, -0.75, -0.05, 0.75, 0.05, -0.75, 0.05, 1.5, -0.05, 1.5, 0.05, -1.5, -0.05, -1.5, -0.05, 1.5, 0.05, -1.5, 0.05, 0.75, -0.05, 0.75, 0.05, -0.75, -0.05, -0.75, -0.05, 0.75, 0.05, -0.75, 0.05, 1.5, -0.05, 1.5, 0.05, -1.5, -0.05, -1.5, -0.05, 1.5, 0.05, -1.5, 0.05, -0.75, 1.5, -0.75, -1.5, 0.75, 1.5, 0.75, 1.5, -0.75, -1.5, 0.75, -1.5, 0.75, -1.5, 0.75, 1.5, -0.75, -1.5, -0.75, -1.5, 0.75, 1.5, -0.75, 1.5])
me_scene.materials.append(mat_white_simple)
me_scene.use_remesh_fix_poles = True
me_scene.use_remesh_preserve_attributes = False
me_scene.update()
me_scene.normals_split_custom_set([tuple(v) for v in zip(*[iter([0.0, 0.0, 1.0, 0.0, 0.0, 1.0, 0.0, 0.0, 1.0, 0.0, 0.0, 1.0, 0.0, 0.0, 1.0, 0.0, 0.0, 1.0, -1.0, 0.0, 0.0, -1.0, 0.0, 0.0, -1.0, 0.0, 0.0, -1.0, 0.0, 0.0, -1.0, 0.0, 0.0, -1.0, 0.0, 0.0, 0.0, 0.0, -1.0, 0.0, 0.0, -1.0, 0.0, 0.0, -1.0, 0.0, 0.0, -1.0, 0.0, 0.0, -1.0, 0.0, 0.0, -1.0, 1.0, 0.0, 0.0, 1.0, 0.0, 0.0, 1.0, 0.0, 0.0, 1.0, 0.0, 0.0, 1.0, 0.0, 0.0, 1.0, 0.0, 0.0, 0.0, 1.0, 0.0, 0.0, 1.0, 0.0, 0.0, 1.0, 0.0, 0.0, 1.0, 0.0, 0.0, 1.0, 0.0, 0.0, 1.0, 0.0, 0.0, -1.0, 0.0, 0.0, -1.0, 0.0, 0.0, -1.0, 0.0, 0.0, -1.0, 0.0, 0.0, -1.0, 0.0, 0.0, -1.0, 0.0])] * 3)])
me_scene_001 = bpy.data.meshes.new('Scene.001')
me_scene_001.from_pydata([(0.03404, -0.4596, 0.03404), (-0.03404, -0.4596, 0.03404), (0.03404, 0.4596, 0.03404), (-0.03404, 0.4596, 0.03404), (-0.03404, -0.4596, -0.03404), (-0.03404, 0.4596, -0.03404), (0.03404, -0.4596, -0.03404), (0.03404, 0.4596, -0.03404)], [], [(0, 2, 1), (1, 2, 3), (1, 3, 4), (4, 3, 5), (4, 5, 6), (6, 5, 7), (6, 7, 0), (0, 7, 2), (2, 7, 3), (3, 7, 5), (6, 0, 4), (4, 0, 1)])
me_scene_001.polygons.foreach_set('use_smooth', [True] * 12)
_k = set([(0, 1), (0, 2), (0, 6), (1, 3), (1, 4), (2, 3), (2, 7), (3, 5), (4, 5), (4, 6), (5, 7), (6, 7)])
me_scene_001.attributes.new('sharp_edge', 'BOOLEAN', 'EDGE').data.foreach_set('value', [ (min(e.vertices), max(e.vertices)) in _k for e in me_scene_001.edges])
_uv = me_scene_001.uv_layers.new(name='UVSet0')
_uv.uv.foreach_set('vector', [0.05, -0.675, 0.05, 0.675, -0.05, -0.675, -0.05, -0.675, 0.05, 0.675, -0.05, 0.675, 0.05, -0.675, 0.05, 0.675, -0.05, -0.675, -0.05, -0.675, 0.05, 0.675, -0.05, 0.675, 0.05, -0.675, 0.05, 0.675, -0.05, -0.675, -0.05, -0.675, 0.05, 0.675, -0.05, 0.675, 0.05, -0.675, 0.05, 0.675, -0.05, -0.675, -0.05, -0.675, 0.05, 0.675, -0.05, 0.675, -0.05, 0.05, -0.05, -0.05, 0.05, 0.05, 0.05, 0.05, -0.05, -0.05, 0.05, -0.05, 0.05, -0.05, 0.05, 0.05, -0.05, -0.05, -0.05, -0.05, 0.05, 0.05, -0.05, 0.05])
me_scene_001.materials.append(mat_probuilder_default_hdrp)
me_scene_001.use_remesh_fix_poles = True
me_scene_001.use_remesh_preserve_attributes = False
me_scene_001.update()
me_scene_001.normals_split_custom_set([tuple(v) for v in zip(*[iter([0.0, 0.0, 1.0, 0.0, 0.0, 1.0, 0.0, 0.0, 1.0, 0.0, 0.0, 1.0, 0.0, 0.0, 1.0, 0.0, 0.0, 1.0, -1.0, 0.0, 0.0, -1.0, 0.0, 0.0, -1.0, 0.0, 0.0, -1.0, 0.0, 0.0, -1.0, 0.0, 0.0, -1.0, 0.0, 0.0, 0.0, 0.0, -1.0, 0.0, 0.0, -1.0, 0.0, 0.0, -1.0, 0.0, 0.0, -1.0, 0.0, 0.0, -1.0, 0.0, 0.0, -1.0, 1.0, 0.0, 0.0, 1.0, 0.0, 0.0, 1.0, 0.0, 0.0, 1.0, 0.0, 0.0, 1.0, 0.0, 0.0, 1.0, 0.0, 0.0, 0.0, 1.0, 0.0, 0.0, 1.0, 0.0, 0.0, 1.0, 0.0, 0.0, 1.0, 0.0, 0.0, 1.0, 0.0, 0.0, 1.0, 0.0, 0.0, -1.0, 0.0, 0.0, -1.0, 0.0, 0.0, -1.0, 0.0, 0.0, -1.0, 0.0, 0.0, -1.0, 0.0, 0.0, -1.0, 0.0])] * 3)])
me_scene_002 = bpy.data.meshes.new('Scene.002')
me_scene_002.from_pydata([(0.03404, -0.4596, 0.03404), (-0.03404, -0.4596, 0.03404), (0.03404, 0.4596, 0.03404), (-0.03404, 0.4596, 0.03404), (-0.03404, -0.4596, -0.03404), (-0.03404, 0.4596, -0.03404), (0.03404, -0.4596, -0.03404), (0.03404, 0.4596, -0.03404)], [], [(0, 2, 1), (1, 2, 3), (1, 3, 4), (4, 3, 5), (4, 5, 6), (6, 5, 7), (6, 7, 0), (0, 7, 2), (2, 7, 3), (3, 7, 5), (6, 0, 4), (4, 0, 1)])
me_scene_002.polygons.foreach_set('use_smooth', [True] * 12)
_k = set([(0, 1), (0, 2), (0, 6), (1, 3), (1, 4), (2, 3), (2, 7), (3, 5), (4, 5), (4, 6), (5, 7), (6, 7)])
me_scene_002.attributes.new('sharp_edge', 'BOOLEAN', 'EDGE').data.foreach_set('value', [ (min(e.vertices), max(e.vertices)) in _k for e in me_scene_002.edges])
_uv = me_scene_002.uv_layers.new(name='UVSet0')
_uv.uv.foreach_set('vector', [0.05, -0.675, 0.05, 0.675, -0.05, -0.675, -0.05, -0.675, 0.05, 0.675, -0.05, 0.675, 0.05, -0.675, 0.05, 0.675, -0.05, -0.675, -0.05, -0.675, 0.05, 0.675, -0.05, 0.675, 0.05, -0.675, 0.05, 0.675, -0.05, -0.675, -0.05, -0.675, 0.05, 0.675, -0.05, 0.675, 0.05, -0.675, 0.05, 0.675, -0.05, -0.675, -0.05, -0.675, 0.05, 0.675, -0.05, 0.675, -0.05, 0.05, -0.05, -0.05, 0.05, 0.05, 0.05, 0.05, -0.05, -0.05, 0.05, -0.05, 0.05, -0.05, 0.05, 0.05, -0.05, -0.05, -0.05, -0.05, 0.05, 0.05, -0.05, 0.05])
me_scene_002.materials.append(mat_probuilder_default_hdrp)
me_scene_002.use_remesh_fix_poles = True
me_scene_002.use_remesh_preserve_attributes = False
me_scene_002.update()
me_scene_002.normals_split_custom_set([tuple(v) for v in zip(*[iter([0.0, 0.0, 1.0, 0.0, 0.0, 1.0, 0.0, 0.0, 1.0, 0.0, 0.0, 1.0, 0.0, 0.0, 1.0, 0.0, 0.0, 1.0, -1.0, 0.0, 0.0, -1.0, 0.0, 0.0, -1.0, 0.0, 0.0, -1.0, 0.0, 0.0, -1.0, 0.0, 0.0, -1.0, 0.0, 0.0, 0.0, 0.0, -1.0, 0.0, 0.0, -1.0, 0.0, 0.0, -1.0, 0.0, 0.0, -1.0, 0.0, 0.0, -1.0, 0.0, 0.0, -1.0, 1.0, 0.0, 0.0, 1.0, 0.0, 0.0, 1.0, 0.0, 0.0, 1.0, 0.0, 0.0, 1.0, 0.0, 0.0, 1.0, 0.0, 0.0, 0.0, 1.0, 0.0, 0.0, 1.0, 0.0, 0.0, 1.0, 0.0, 0.0, 1.0, 0.0, 0.0, 1.0, 0.0, 0.0, 1.0, 0.0, 0.0, -1.0, 0.0, 0.0, -1.0, 0.0, 0.0, -1.0, 0.0, 0.0, -1.0, 0.0, 0.0, -1.0, 0.0, 0.0, -1.0, 0.0])] * 3)])
me_scene_003 = bpy.data.meshes.new('Scene.003')
me_scene_003.from_pydata([(0.03404, -0.4596, 0.03404), (-0.03404, -0.4596, 0.03404), (0.03404, 0.4596, 0.03404), (-0.03404, 0.4596, 0.03404), (-0.03404, -0.4596, -0.03404), (-0.03404, 0.4596, -0.03404), (0.03404, -0.4596, -0.03404), (0.03404, 0.4596, -0.03404)], [], [(0, 2, 1), (1, 2, 3), (1, 3, 4), (4, 3, 5), (4, 5, 6), (6, 5, 7), (6, 7, 0), (0, 7, 2), (2, 7, 3), (3, 7, 5), (6, 0, 4), (4, 0, 1)])
me_scene_003.polygons.foreach_set('use_smooth', [True] * 12)
_k = set([(0, 1), (0, 2), (0, 6), (1, 3), (1, 4), (2, 3), (2, 7), (3, 5), (4, 5), (4, 6), (5, 7), (6, 7)])
me_scene_003.attributes.new('sharp_edge', 'BOOLEAN', 'EDGE').data.foreach_set('value', [ (min(e.vertices), max(e.vertices)) in _k for e in me_scene_003.edges])
_uv = me_scene_003.uv_layers.new(name='UVSet0')
_uv.uv.foreach_set('vector', [0.05, -0.675, 0.05, 0.675, -0.05, -0.675, -0.05, -0.675, 0.05, 0.675, -0.05, 0.675, 0.05, -0.675, 0.05, 0.675, -0.05, -0.675, -0.05, -0.675, 0.05, 0.675, -0.05, 0.675, 0.05, -0.675, 0.05, 0.675, -0.05, -0.675, -0.05, -0.675, 0.05, 0.675, -0.05, 0.675, 0.05, -0.675, 0.05, 0.675, -0.05, -0.675, -0.05, -0.675, 0.05, 0.675, -0.05, 0.675, -0.05, 0.05, -0.05, -0.05, 0.05, 0.05, 0.05, 0.05, -0.05, -0.05, 0.05, -0.05, 0.05, -0.05, 0.05, 0.05, -0.05, -0.05, -0.05, -0.05, 0.05, 0.05, -0.05, 0.05])
me_scene_003.materials.append(mat_probuilder_default_hdrp)
me_scene_003.use_remesh_fix_poles = True
me_scene_003.use_remesh_preserve_attributes = False
me_scene_003.update()
me_scene_003.normals_split_custom_set([tuple(v) for v in zip(*[iter([0.0, 0.0, 1.0, 0.0, 0.0, 1.0, 0.0, 0.0, 1.0, 0.0, 0.0, 1.0, 0.0, 0.0, 1.0, 0.0, 0.0, 1.0, -1.0, 0.0, 0.0, -1.0, 0.0, 0.0, -1.0, 0.0, 0.0, -1.0, 0.0, 0.0, -1.0, 0.0, 0.0, -1.0, 0.0, 0.0, 0.0, 0.0, -1.0, 0.0, 0.0, -1.0, 0.0, 0.0, -1.0, 0.0, 0.0, -1.0, 0.0, 0.0, -1.0, 0.0, 0.0, -1.0, 1.0, 0.0, 0.0, 1.0, 0.0, 0.0, 1.0, 0.0, 0.0, 1.0, 0.0, 0.0, 1.0, 0.0, 0.0, 1.0, 0.0, 0.0, 0.0, 1.0, 0.0, 0.0, 1.0, 0.0, 0.0, 1.0, 0.0, 0.0, 1.0, 0.0, 0.0, 1.0, 0.0, 0.0, 1.0, 0.0, 0.0, -1.0, 0.0, 0.0, -1.0, 0.0, 0.0, -1.0, 0.0, 0.0, -1.0, 0.0, 0.0, -1.0, 0.0, 0.0, -1.0, 0.0])] * 3)])
me_scene_004 = bpy.data.meshes.new('Scene.004')
me_scene_004.from_pydata([(0.03404, -0.4596, 0.03404), (-0.03404, -0.4596, 0.03404), (0.03404, 0.4596, 0.03404), (-0.03404, 0.4596, 0.03404), (-0.03404, -0.4596, -0.03404), (-0.03404, 0.4596, -0.03404), (0.03404, -0.4596, -0.03404), (0.03404, 0.4596, -0.03404)], [], [(0, 2, 1), (1, 2, 3), (1, 3, 4), (4, 3, 5), (4, 5, 6), (6, 5, 7), (6, 7, 0), (0, 7, 2), (2, 7, 3), (3, 7, 5), (6, 0, 4), (4, 0, 1)])
me_scene_004.polygons.foreach_set('use_smooth', [True] * 12)
_k = set([(0, 1), (0, 2), (0, 6), (1, 3), (1, 4), (2, 3), (2, 7), (3, 5), (4, 5), (4, 6), (5, 7), (6, 7)])
me_scene_004.attributes.new('sharp_edge', 'BOOLEAN', 'EDGE').data.foreach_set('value', [ (min(e.vertices), max(e.vertices)) in _k for e in me_scene_004.edges])
_uv = me_scene_004.uv_layers.new(name='UVSet0')
_uv.uv.foreach_set('vector', [0.05, -0.675, 0.05, 0.675, -0.05, -0.675, -0.05, -0.675, 0.05, 0.675, -0.05, 0.675, 0.05, -0.675, 0.05, 0.675, -0.05, -0.675, -0.05, -0.675, 0.05, 0.675, -0.05, 0.675, 0.05, -0.675, 0.05, 0.675, -0.05, -0.675, -0.05, -0.675, 0.05, 0.675, -0.05, 0.675, 0.05, -0.675, 0.05, 0.675, -0.05, -0.675, -0.05, -0.675, 0.05, 0.675, -0.05, 0.675, -0.05, 0.05, -0.05, -0.05, 0.05, 0.05, 0.05, 0.05, -0.05, -0.05, 0.05, -0.05, 0.05, -0.05, 0.05, 0.05, -0.05, -0.05, -0.05, -0.05, 0.05, 0.05, -0.05, 0.05])
me_scene_004.materials.append(mat_probuilder_default_hdrp)
me_scene_004.use_remesh_fix_poles = True
me_scene_004.use_remesh_preserve_attributes = False
me_scene_004.update()
me_scene_004.normals_split_custom_set([tuple(v) for v in zip(*[iter([0.0, 0.0, 1.0, 0.0, 0.0, 1.0, 0.0, 0.0, 1.0, 0.0, 0.0, 1.0, 0.0, 0.0, 1.0, 0.0, 0.0, 1.0, -1.0, 0.0, 0.0, -1.0, 0.0, 0.0, -1.0, 0.0, 0.0, -1.0, 0.0, 0.0, -1.0, 0.0, 0.0, -1.0, 0.0, 0.0, 0.0, 0.0, -1.0, 0.0, 0.0, -1.0, 0.0, 0.0, -1.0, 0.0, 0.0, -1.0, 0.0, 0.0, -1.0, 0.0, 0.0, -1.0, 1.0, 0.0, 0.0, 1.0, 0.0, 0.0, 1.0, 0.0, 0.0, 1.0, 0.0, 0.0, 1.0, 0.0, 0.0, 1.0, 0.0, 0.0, 0.0, 1.0, 0.0, 0.0, 1.0, 0.0, 0.0, 1.0, 0.0, 0.0, 1.0, 0.0, 0.0, 1.0, 0.0, 0.0, 1.0, 0.0, 0.0, -1.0, 0.0, 0.0, -1.0, 0.0, 0.0, -1.0, 0.0, 0.0, -1.0, 0.0, 0.0, -1.0, 0.0, 0.0, -1.0, 0.0])] * 3)])
me_scene_005 = bpy.data.meshes.new('Scene.005')
me_scene_005.from_pydata([(0.3404, -0.851, 0.6808), (-0.3404, -0.851, 0.6808), (0.3404, 0.851, 0.6808), (-0.3404, 0.851, 0.6808), (-0.3404, -0.851, -0.6808), (-0.3404, 0.851, -0.6808), (0.3404, -0.851, -0.6808), (0.3404, 0.851, -0.6808)], [], [(0, 2, 3, 1), (1, 3, 5, 4), (4, 5, 7, 6), (6, 7, 2, 0), (2, 7, 5, 3), (6, 0, 1, 4)])
me_scene_005.polygons.foreach_set('use_smooth', [True] * 6)
_k = set([(0, 1), (0, 2), (0, 6), (1, 3), (1, 4), (2, 3), (2, 7), (3, 5), (4, 5), (4, 6), (5, 7), (6, 7)])
me_scene_005.attributes.new('sharp_edge', 'BOOLEAN', 'EDGE').data.foreach_set('value', [ (min(e.vertices), max(e.vertices)) in _k for e in me_scene_005.edges])
_uv = me_scene_005.uv_layers.new(name='UVSet0')
_uv.uv.foreach_set('vector', [0.5, -1.25, 0.5, 1.25, -0.5, 1.25, -0.5, -1.25, 1.0, -1.25, 1.0, 1.25, -1.0, 1.25, -1.0, -1.25, 0.5, -1.25, 0.5, 1.25, -0.5, 1.25, -0.5, -1.25, 1.0, -1.25, 1.0, 1.25, -1.0, 1.25, -1.0, -1.25, -0.5, 1.0, -0.5, -1.0, 0.5, -1.0, 0.5, 1.0, 0.5, -1.0, 0.5, 1.0, -0.5, 1.0, -0.5, -1.0])
me_scene_005.materials.append(mat_white_simple)
me_scene_005.use_remesh_fix_poles = True
me_scene_005.use_remesh_preserve_attributes = False
me_scene_005.update()
me_scene_005.normals_split_custom_set([tuple(v) for v in zip(*[iter([0.0, 0.0, 1.0, 0.0, 0.0, 1.0, 0.0, 0.0, 1.0, 0.0, 0.0, 1.0, -1.0, 0.0, 0.0, -1.0, 0.0, 0.0, -1.0, 0.0, 0.0, -1.0, 0.0, 0.0, 0.0, 0.0, -1.0, 0.0, 0.0, -1.0, 0.0, 0.0, -1.0, 0.0, 0.0, -1.0, 1.0, 0.0, 0.0, 1.0, 0.0, 0.0, 1.0, 0.0, 0.0, 1.0, 0.0, 0.0, 0.0, 1.0, 0.0, 0.0, 1.0, 0.0, 0.0, 1.0, 0.0, 0.0, 1.0, 0.0, 0.0, -1.0, 0.0, 0.0, -1.0, 0.0, 0.0, -1.0, 0.0, 0.0, -1.0, 0.0])] * 3)])
me_scene_006 = bpy.data.meshes.new('Scene.006')
me_scene_006.from_pydata([(0.06808, -0.1021, 0.06808), (-0.06808, -0.1021, 0.06808), (0.06808, 0.1021, 0.06808), (-0.06808, 0.1021, 0.06808), (-0.06808, -0.1021, -0.06808), (-0.06808, 0.1021, -0.06808), (0.06808, -0.1021, -0.06808), (0.06808, 0.1021, -0.06808)], [], [(0, 2, 3, 1), (1, 3, 5, 4), (4, 5, 7, 6), (6, 7, 2, 0), (2, 7, 5, 3), (6, 0, 1, 4)])
me_scene_006.polygons.foreach_set('use_smooth', [True] * 6)
_k = set([(0, 1), (0, 2), (0, 6), (1, 3), (1, 4), (2, 3), (2, 7), (3, 5), (4, 5), (4, 6), (5, 7), (6, 7)])
me_scene_006.attributes.new('sharp_edge', 'BOOLEAN', 'EDGE').data.foreach_set('value', [ (min(e.vertices), max(e.vertices)) in _k for e in me_scene_006.edges])
_uv = me_scene_006.uv_layers.new(name='UVSet0')
_uv.uv.foreach_set('vector', [0.1, -0.15, 0.1, 0.15, -0.1, 0.15, -0.1, -0.15, 0.1, -0.15, 0.1, 0.15, -0.1, 0.15, -0.1, -0.15, 0.1, -0.15, 0.1, 0.15, -0.1, 0.15, -0.1, -0.15, 0.1, -0.15, 0.1, 0.15, -0.1, 0.15, -0.1, -0.15, -0.1, 0.1, -0.1, -0.1, 0.1, -0.1, 0.1, 0.1, 0.1, -0.1, 0.1, 0.1, -0.1, 0.1, -0.1, -0.1])
me_scene_006.materials.append(mat_probuilder_default_hdrp_001)
me_scene_006.use_remesh_fix_poles = True
me_scene_006.use_remesh_preserve_attributes = False
me_scene_006.update()
me_scene_006.normals_split_custom_set([tuple(v) for v in zip(*[iter([0.0, 0.0, 1.0, 0.0, 0.0, 1.0, 0.0, 0.0, 1.0, 0.0, 0.0, 1.0, -1.0, 0.0, 0.0, -1.0, 0.0, 0.0, -1.0, 0.0, 0.0, -1.0, 0.0, 0.0, 0.0, 0.0, -1.0, 0.0, 0.0, -1.0, 0.0, 0.0, -1.0, 0.0, 0.0, -1.0, 1.0, 0.0, 0.0, 1.0, 0.0, 0.0, 1.0, 0.0, 0.0, 1.0, 0.0, 0.0, 0.0, 1.0, 0.0, 0.0, 1.0, 0.0, 0.0, 1.0, 0.0, 0.0, 1.0, 0.0, 0.0, -1.0, 0.0, 0.0, -1.0, 0.0, 0.0, -1.0, 0.0, 0.0, -1.0, 0.0])] * 3)])
me_scene_007 = bpy.data.meshes.new('Scene.007')
me_scene_007.from_pydata([(0.06808, -0.1021, 0.06808), (-0.06808, -0.1021, 0.06808), (0.06808, 0.1021, 0.06808), (-0.06808, 0.1021, 0.06808), (-0.06808, -0.1021, -0.06808), (-0.06808, 0.1021, -0.06808), (0.06808, -0.1021, -0.06808), (0.06808, 0.1021, -0.06808)], [], [(0, 2, 3, 1), (1, 3, 5, 4), (4, 5, 7, 6), (6, 7, 2, 0), (2, 7, 5, 3), (6, 0, 1, 4)])
me_scene_007.polygons.foreach_set('use_smooth', [True] * 6)
_k = set([(0, 1), (0, 2), (0, 6), (1, 3), (1, 4), (2, 3), (2, 7), (3, 5), (4, 5), (4, 6), (5, 7), (6, 7)])
me_scene_007.attributes.new('sharp_edge', 'BOOLEAN', 'EDGE').data.foreach_set('value', [ (min(e.vertices), max(e.vertices)) in _k for e in me_scene_007.edges])
_uv = me_scene_007.uv_layers.new(name='UVSet0')
_uv.uv.foreach_set('vector', [0.1, -0.15, 0.1, 0.15, -0.1, 0.15, -0.1, -0.15, 0.1, -0.15, 0.1, 0.15, -0.1, 0.15, -0.1, -0.15, 0.1, -0.15, 0.1, 0.15, -0.1, 0.15, -0.1, -0.15, 0.1, -0.15, 0.1, 0.15, -0.1, 0.15, -0.1, -0.15, -0.1, 0.1, -0.1, -0.1, 0.1, -0.1, 0.1, 0.1, 0.1, -0.1, 0.1, 0.1, -0.1, 0.1, -0.1, -0.1])
me_scene_007.materials.append(mat_probuilder_default_hdrp_001)
me_scene_007.use_remesh_fix_poles = True
me_scene_007.use_remesh_preserve_attributes = False
me_scene_007.update()
me_scene_007.normals_split_custom_set([tuple(v) for v in zip(*[iter([0.0, 0.0, 1.0, 0.0, 0.0, 1.0, 0.0, 0.0, 1.0, 0.0, 0.0, 1.0, -1.0, 0.0, 0.0, -1.0, 0.0, 0.0, -1.0, 0.0, 0.0, -1.0, 0.0, 0.0, 0.0, 0.0, -1.0, 0.0, 0.0, -1.0, 0.0, 0.0, -1.0, 0.0, 0.0, -1.0, 1.0, 0.0, 0.0, 1.0, 0.0, 0.0, 1.0, 0.0, 0.0, 1.0, 0.0, 0.0, 0.0, 1.0, 0.0, 0.0, 1.0, 0.0, 0.0, 1.0, 0.0, 0.0, 1.0, 0.0, 0.0, -1.0, 0.0, 0.0, -1.0, 0.0, 0.0, -1.0, 0.0, 0.0, -1.0, 0.0])] * 3)])
me_scene_008 = bpy.data.meshes.new('Scene.008')
me_scene_008.from_pydata([(0.06808, -0.1021, 0.06808), (-0.06808, -0.1021, 0.06808), (0.06808, 0.1021, 0.06808), (-0.06808, 0.1021, 0.06808), (-0.06808, -0.1021, -0.06808), (-0.06808, 0.1021, -0.06808), (0.06808, -0.1021, -0.06808), (0.06808, 0.1021, -0.06808)], [], [(0, 2, 3, 1), (1, 3, 5, 4), (4, 5, 7, 6), (6, 7, 2, 0), (2, 7, 5, 3), (6, 0, 1, 4)])
me_scene_008.polygons.foreach_set('use_smooth', [True] * 6)
_k = set([(0, 1), (0, 2), (0, 6), (1, 3), (1, 4), (2, 3), (2, 7), (3, 5), (4, 5), (4, 6), (5, 7), (6, 7)])
me_scene_008.attributes.new('sharp_edge', 'BOOLEAN', 'EDGE').data.foreach_set('value', [ (min(e.vertices), max(e.vertices)) in _k for e in me_scene_008.edges])
_uv = me_scene_008.uv_layers.new(name='UVSet0')
_uv.uv.foreach_set('vector', [0.1, -0.15, 0.1, 0.15, -0.1, 0.15, -0.1, -0.15, 0.1, -0.15, 0.1, 0.15, -0.1, 0.15, -0.1, -0.15, 0.1, -0.15, 0.1, 0.15, -0.1, 0.15, -0.1, -0.15, 0.1, -0.15, 0.1, 0.15, -0.1, 0.15, -0.1, -0.15, -0.1, 0.1, -0.1, -0.1, 0.1, -0.1, 0.1, 0.1, 0.1, -0.1, 0.1, 0.1, -0.1, 0.1, -0.1, -0.1])
me_scene_008.materials.append(mat_probuilder_default_hdrp_001)
me_scene_008.use_remesh_fix_poles = True
me_scene_008.use_remesh_preserve_attributes = False
me_scene_008.update()
me_scene_008.normals_split_custom_set([tuple(v) for v in zip(*[iter([0.0, 0.0, 1.0, 0.0, 0.0, 1.0, 0.0, 0.0, 1.0, 0.0, 0.0, 1.0, -1.0, 0.0, 0.0, -1.0, 0.0, 0.0, -1.0, 0.0, 0.0, -1.0, 0.0, 0.0, 0.0, 0.0, -1.0, 0.0, 0.0, -1.0, 0.0, 0.0, -1.0, 0.0, 0.0, -1.0, 1.0, 0.0, 0.0, 1.0, 0.0, 0.0, 1.0, 0.0, 0.0, 1.0, 0.0, 0.0, 0.0, 1.0, 0.0, 0.0, 1.0, 0.0, 0.0, 1.0, 0.0, 0.0, 1.0, 0.0, 0.0, -1.0, 0.0, 0.0, -1.0, 0.0, 0.0, -1.0, 0.0, 0.0, -1.0, 0.0])] * 3)])
me_scene_009 = bpy.data.meshes.new('Scene.009')
me_scene_009.from_pydata([(0.06808, -0.1021, 0.06808), (-0.06808, -0.1021, 0.06808), (0.06808, 0.1021, 0.06808), (-0.06808, 0.1021, 0.06808), (-0.06808, -0.1021, -0.06808), (-0.06808, 0.1021, -0.06808), (0.06808, -0.1021, -0.06808), (0.06808, 0.1021, -0.06808)], [], [(0, 2, 3, 1), (1, 3, 5, 4), (4, 5, 7, 6), (6, 7, 2, 0), (2, 7, 5, 3), (6, 0, 1, 4)])
me_scene_009.polygons.foreach_set('use_smooth', [True] * 6)
_k = set([(0, 1), (0, 2), (0, 6), (1, 3), (1, 4), (2, 3), (2, 7), (3, 5), (4, 5), (4, 6), (5, 7), (6, 7)])
me_scene_009.attributes.new('sharp_edge', 'BOOLEAN', 'EDGE').data.foreach_set('value', [ (min(e.vertices), max(e.vertices)) in _k for e in me_scene_009.edges])
_uv = me_scene_009.uv_layers.new(name='UVSet0')
_uv.uv.foreach_set('vector', [0.1, -0.15, 0.1, 0.15, -0.1, 0.15, -0.1, -0.15, 0.1, -0.15, 0.1, 0.15, -0.1, 0.15, -0.1, -0.15, 0.1, -0.15, 0.1, 0.15, -0.1, 0.15, -0.1, -0.15, 0.1, -0.15, 0.1, 0.15, -0.1, 0.15, -0.1, -0.15, -0.1, 0.1, -0.1, -0.1, 0.1, -0.1, 0.1, 0.1, 0.1, -0.1, 0.1, 0.1, -0.1, 0.1, -0.1, -0.1])
me_scene_009.materials.append(mat_probuilder_default_hdrp_001)
me_scene_009.use_remesh_fix_poles = True
me_scene_009.use_remesh_preserve_attributes = False
me_scene_009.update()
me_scene_009.normals_split_custom_set([tuple(v) for v in zip(*[iter([0.0, 0.0, 1.0, 0.0, 0.0, 1.0, 0.0, 0.0, 1.0, 0.0, 0.0, 1.0, -1.0, 0.0, 0.0, -1.0, 0.0, 0.0, -1.0, 0.0, 0.0, -1.0, 0.0, 0.0, 0.0, 0.0, -1.0, 0.0, 0.0, -1.0, 0.0, 0.0, -1.0, 0.0, 0.0, -1.0, 1.0, 0.0, 0.0, 1.0, 0.0, 0.0, 1.0, 0.0, 0.0, 1.0, 0.0, 0.0, 0.0, 1.0, 0.0, 0.0, 1.0, 0.0, 0.0, 1.0, 0.0, 0.0, 1.0, 0.0, 0.0, -1.0, 0.0, 0.0, -1.0, 0.0, 0.0, -1.0, 0.0, 0.0, -1.0, 0.0])] * 3)])
me_scene_010 = bpy.data.meshes.new('Scene.010')
me_scene_010.from_pydata([(0.06808, -1.021, 0.6808), (-0.06808, -1.021, 0.6808), (0.06808, 1.021, 0.6808), (-0.06808, 1.021, 0.6808), (-0.06808, -1.021, -0.6808), (-0.06808, 1.021, -0.6808), (0.06808, -1.021, -0.6808), (0.06808, 1.021, -0.6808)], [], [(0, 2, 3, 1), (1, 3, 5, 4), (4, 5, 7, 6), (6, 7, 2, 0), (2, 7, 5, 3), (6, 0, 1, 4)])
me_scene_010.polygons.foreach_set('use_smooth', [True] * 6)
_k = set([(0, 1), (0, 2), (0, 6), (1, 3), (1, 4), (2, 3), (2, 7), (3, 5), (4, 5), (4, 6), (5, 7), (6, 7)])
me_scene_010.attributes.new('sharp_edge', 'BOOLEAN', 'EDGE').data.foreach_set('value', [ (min(e.vertices), max(e.vertices)) in _k for e in me_scene_010.edges])
_uv = me_scene_010.uv_layers.new(name='UVSet0')
_uv.uv.foreach_set('vector', [0.1, -1.5, 0.1, 1.5, -0.1, 1.5, -0.1, -1.5, 1.0, -1.5, 1.0, 1.5, -1.0, 1.5, -1.0, -1.5, 0.1, -1.5, 0.1, 1.5, -0.1, 1.5, -0.1, -1.5, 1.0, -1.5, 1.0, 1.5, -1.0, 1.5, -1.0, -1.5, -0.1, 1.0, -0.1, -1.0, 0.1, -1.0, 0.1, 1.0, 0.1, -1.0, 0.1, 1.0, -0.1, 1.0, -0.1, -1.0])
me_scene_010.materials.append(mat_white_simple)
me_scene_010.use_remesh_fix_poles = True
me_scene_010.use_remesh_preserve_attributes = False
me_scene_010.update()
me_scene_010.normals_split_custom_set([tuple(v) for v in zip(*[iter([0.0, 0.0, 1.0, 0.0, 0.0, 1.0, 0.0, 0.0, 1.0, 0.0, 0.0, 1.0, -1.0, 0.0, 0.0, -1.0, 0.0, 0.0, -1.0, 0.0, 0.0, -1.0, 0.0, 0.0, 0.0, 0.0, -1.0, 0.0, 0.0, -1.0, 0.0, 0.0, -1.0, 0.0, 0.0, -1.0, 1.0, 0.0, 0.0, 1.0, 0.0, 0.0, 1.0, 0.0, 0.0, 1.0, 0.0, 0.0, 0.0, 1.0, 0.0, 0.0, 1.0, 0.0, 0.0, 1.0, 0.0, 0.0, 1.0, 0.0, 0.0, -1.0, 0.0, 0.0, -1.0, 0.0, 0.0, -1.0, 0.0, 0.0, -1.0, 0.0])] * 3)])
me_scene_011 = bpy.data.meshes.new('Scene.011')
me_scene_011.from_pydata([(0.1021, -0.1021, 0.06808), (-0.1021, -0.1021, 0.06808), (0.1021, 0.1021, 0.06808), (-0.1021, 0.1021, 0.06808), (-0.1021, -0.1021, -0.06808), (-0.1021, 0.1021, -0.06808), (0.1021, -0.1021, -0.06808), (0.1021, 0.1021, -0.06808)], [], [(0, 2, 3, 1), (1, 3, 5, 4), (4, 5, 7, 6), (6, 7, 2, 0), (2, 7, 5, 3), (6, 0, 1, 4)])
me_scene_011.polygons.foreach_set('use_smooth', [True] * 6)
_k = set([(0, 1), (0, 2), (0, 6), (1, 3), (1, 4), (2, 3), (2, 7), (3, 5), (4, 5), (4, 6), (5, 7), (6, 7)])
me_scene_011.attributes.new('sharp_edge', 'BOOLEAN', 'EDGE').data.foreach_set('value', [ (min(e.vertices), max(e.vertices)) in _k for e in me_scene_011.edges])
_uv = me_scene_011.uv_layers.new(name='UVSet0')
_uv.uv.foreach_set('vector', [0.15, -0.15, 0.15, 0.15, -0.15, 0.15, -0.15, -0.15, 0.1, -0.15, 0.1, 0.15, -0.1, 0.15, -0.1, -0.15, 0.15, -0.15, 0.15, 0.15, -0.15, 0.15, -0.15, -0.15, 0.1, -0.15, 0.1, 0.15, -0.1, 0.15, -0.1, -0.15, -0.15, 0.1, -0.15, -0.1, 0.15, -0.1, 0.15, 0.1, 0.15, -0.1, 0.15, 0.1, -0.15, 0.1, -0.15, -0.1])
me_scene_011.materials.append(mat_probuilder_default_hdrp_002)
me_scene_011.use_remesh_fix_poles = True
me_scene_011.use_remesh_preserve_attributes = False
me_scene_011.update()
me_scene_011.normals_split_custom_set([tuple(v) for v in zip(*[iter([0.0, 0.0, 1.0, 0.0, 0.0, 1.0, 0.0, 0.0, 1.0, 0.0, 0.0, 1.0, -1.0, 0.0, 0.0, -1.0, 0.0, 0.0, -1.0, 0.0, 0.0, -1.0, 0.0, 0.0, 0.0, 0.0, -1.0, 0.0, 0.0, -1.0, 0.0, 0.0, -1.0, 0.0, 0.0, -1.0, 1.0, 0.0, 0.0, 1.0, 0.0, 0.0, 1.0, 0.0, 0.0, 1.0, 0.0, 0.0, 0.0, 1.0, 0.0, 0.0, 1.0, 0.0, 0.0, 1.0, 0.0, 0.0, 1.0, 0.0, 0.0, -1.0, 0.0, 0.0, -1.0, 0.0, 0.0, -1.0, 0.0, 0.0, -1.0, 0.0])] * 3)])
me_cube_001 = bpy.data.meshes.new('Cube.001')
me_cube_001.from_pydata([(0.2331, -0.1918, 1.544), (0.2331, -0.1918, 0.7246), (0.2331, 0.2331, 0.7246), (0.2331, -0.2331, 0.7246), (0.2331, 0.2331, 1.544), (0.2331, -0.2331, 1.544), (0.2825, 0.2825, -0.004209), (0.2825, 0.2825, 0.6721), (0.2825, -0.2825, -0.004209), (0.2825, -0.2825, 0.6721), (0.289, 0.289, 2.207), (0.289, -0.289, 2.207), (0.289, 0.289, 1.598), (0.289, -0.289, 1.598), (0.2825, -0.1894, -0.004209), (0.2825, -0.1894, 0.6721), (0.289, -0.1891, 2.207), (0.289, -0.1891, 1.598), (0.2019, -0.2331, 0.7246), (0.2019, 0.2331, 0.7246), (0.2019, -0.2331, 1.544), (0.2019, 0.2331, 1.544), (0.2183, 0.2825, -0.004209), (0.2183, -0.2825, -0.004209), (0.2183, -0.2825, 0.6721), (0.2183, 0.2825, 0.6721), (0.2205, 0.289, 2.207), (0.2205, -0.289, 2.207), (0.2205, -0.289, 1.598), (0.2205, 0.289, 1.598), (0.2205, -0.2887, 2.274), (0.2205, -0.1891, 2.207), (0.2183, -0.1894, -0.004209), (0.2205, -0.19, 2.274), (0.123, -0.2887, 2.419), (-0.123, -0.2887, 2.419), (-0.123, -0.19, 2.419), (0.123, -0.19, 2.419), (0.3334, -0.2887, 2.274), (0.1904, -0.19, 2.352), (0.0, -0.2887, 2.352), (0.3334, -0.19, 2.274), (0.0, -0.2331, 0.7246), (0.0, 0.2331, 0.7246), (0.0, -0.2331, 1.544), (0.0, 0.2331, 1.544), (0.0, 0.2825, -0.004209), (0.0, -0.2825, -0.004209), (0.0, -0.2825, 0.6721), (0.0, 0.2825, 0.6721), (0.0, 0.289, 2.207), (0.0, -0.289, 2.207), (0.0, -0.289, 1.598), (0.0, 0.289, 1.598), (0.0, -0.1891, 2.207), (0.0, -0.1894, -0.004209), (0.0, -0.2887, 2.451), (0.0, -0.19, 2.451), (0.0, -0.2887, 2.274), (0.0, -0.19, 2.274), (0.0, -0.19, 2.352), (0.1904, -0.2887, 2.352), (0.2745, -0.2745, 1.584), (0.2745, 0.2745, 1.584), (0.2745, -0.1898, 1.584), (0.2156, 0.2745, 1.584), (0.2156, -0.2745, 1.584), (0.0, -0.2745, 1.584), (0.0, 0.2745, 1.584), (0.289, 0.289, 2.149), (0.289, -0.289, 2.149), (0.2185, -0.2555, 1.669), (0.2205, -0.289, 2.149), (0.2205, 0.289, 2.149), (0.2782, 0.2478, 1.669), (0.2185, 0.2478, 1.669), (0.289, 0.289, 1.669), (0.2782, -0.2555, 1.669), (0.0, -0.2555, 1.669), (0.2205, -0.289, 1.669), (0.0, -0.2555, 2.149), (0.0, 0.2478, 1.669), (0.0, 0.2478, 2.149), (0.2782, -0.1685, 1.669), (0.0, -0.289, 2.149), (0.0, 0.289, 2.149), (0.2782, -0.1685, 2.149), (0.2782, 0.2478, 2.149), (0.2185, 0.2478, 2.149), (0.289, -0.1891, 2.149), (0.2185, -0.2555, 2.149), (0.289, -0.289, 1.669), (0.289, -0.1891, 1.669), (0.2782, -0.2555, 2.149), (0.2205, 0.289, 1.669), (0.0, 0.289, 1.669), (0.0, -0.289, 1.669), (0.2331, 0.2331, 1.496), (0.2331, -0.2331, 1.496), (0.2331, -0.1918, 1.496), (0.2019, 0.2331, 1.496), (0.2019, -0.2331, 1.496), (0.0, -0.2331, 1.496), (0.0, 0.2331, 1.496), (0.2331, 0.2331, 0.7853), (0.2331, -0.2331, 0.7853), (0.2331, -0.1918, 0.7853), (0.2019, 0.2331, 0.7853), (0.2019, -0.2331, 0.7853), (0.0, -0.2331, 0.7853), (0.0, 0.2331, 0.7853), (0.2019, -0.1979, 1.496), (0.0, -0.1979, 1.496), (0.2019, -0.1979, 0.7853), (0.0, -0.1979, 0.7853), (2.728e-17, -0.2278, 2.127), (2.728e-17, -0.3075, 2.127), (0.1262, -0.2278, 2.086), (0.1262, -0.3075, 2.086), (0.2042, -0.2278, 1.978), (0.2042, -0.3075, 1.978), (0.2042, -0.2278, 1.846), (0.2042, -0.3075, 1.846), (0.1262, -0.2278, 1.738), (0.1262, -0.3075, 1.738), (-1.877e-08, -0.2278, 1.697), (-1.877e-08, -0.3075, 1.697), (-0.1262, -0.2278, 1.738), (-0.1262, -0.3075, 1.738), (-0.2042, -0.2278, 1.846), (-0.2042, -0.3075, 1.846), (-0.2042, -0.2278, 1.978), (-0.2042, -0.3075, 1.978), (-0.1262, -0.2278, 2.086), (-0.1262, -0.3075, 2.086)], [], [(66, 62, 13, 28), (64, 63, 12, 17), (19, 2, 7, 25), (1, 3, 9, 15), (99, 0, 5, 98), (100, 21, 4, 97), (32, 14, 8, 23), (14, 15, 9, 8), (22, 25, 7, 6), (73, 26, 10, 69), (89, 16, 11, 70), (69, 10, 16, 89), (6, 7, 15, 14), (22, 6, 14, 32), (97, 4, 0, 99), (2, 1, 15, 7), (62, 64, 17, 13), (46, 22, 32, 55), (11, 16, 41, 38), (70, 11, 27, 72), (85, 50, 26, 73), (46, 49, 25, 22), (8, 9, 24, 23), (55, 32, 23, 47), (103, 45, 21, 100), (98, 5, 20, 101), (43, 19, 25, 49), (3, 18, 24, 9), (63, 65, 29, 12), (67, 66, 28, 52), (10, 26, 31, 16), (57, 36, 35, 56), (40, 61, 34, 56), (61, 39, 37, 34), (51, 27, 30, 58), (31, 54, 59, 33), (37, 57, 56, 34), (26, 50, 54, 31), (65, 68, 53, 29), (18, 42, 48, 24), (101, 20, 44, 102), (33, 59, 60, 39), (23, 24, 48, 47), (16, 31, 33, 41), (27, 11, 38, 30), (72, 27, 51, 84), (39, 60, 57, 37), (41, 33, 30, 38), (30, 33, 39, 61), (58, 30, 61, 40), (21, 45, 68, 65), (44, 20, 66, 67), (4, 21, 65, 63), (5, 0, 64, 62), (0, 4, 63, 64), (20, 5, 62, 66), (85, 73, 88, 82), (91, 92, 83, 77), (72, 84, 80, 90), (96, 79, 71, 78), (29, 94, 76, 12), (17, 92, 91, 13), (12, 76, 92, 17), (13, 91, 79, 28), (53, 95, 94, 29), (28, 79, 96, 52), (92, 76, 74, 83), (76, 94, 75, 74), (94, 95, 81, 75), (89, 70, 93, 86), (69, 89, 86, 87), (73, 69, 87, 88), (70, 72, 90, 93), (79, 91, 77, 71), (75, 88, 87, 74), (83, 86, 93, 77), (74, 87, 86, 83), (77, 93, 90, 71), (81, 82, 88, 75), (79, 72, 84, 96), (71, 90, 72, 79), (108, 101, 111, 113), (105, 98, 101, 108), (110, 103, 100, 107), (104, 97, 99, 106), (107, 100, 97, 104), (106, 99, 98, 105), (1, 106, 105, 3), (19, 107, 104, 2), (2, 104, 106, 1), (43, 110, 107, 19), (3, 105, 108, 18), (18, 108, 109, 42), (113, 111, 112, 114), (101, 102, 112, 111), (109, 108, 113, 114), (115, 116, 118, 117), (117, 118, 120, 119), (119, 120, 122, 121), (121, 122, 124, 123), (123, 124, 126, 125), (125, 126, 128, 127), (127, 128, 130, 129), (129, 130, 132, 131), (118, 116, 134, 132, 130, 128, 126, 124, 122, 120), (131, 132, 134, 133), (133, 134, 116, 115), (115, 117, 119, 121, 123, 125, 127, 129, 131, 133)])
me_cube_001.polygons.foreach_set('material_index', [0, 0, 0, 0, 0, 0, 0, 0, 0, 0, 0, 0, 0, 0, 0, 0, 0, 0, 0, 0, 0, 0, 0, 0, 0, 0, 0, 0, 0, 0, 0, 0, 0, 0, 0, 0, 0, 0, 0, 0, 0, 0, 0, 0, 0, 0, 0, 0, 0, 0, 0, 0, 0, 0, 0, 0, 0, 0, 0, 0, 0, 0, 0, 0, 0, 0, 0, 0, 0, 0, 0, 0, 0, 0, 0, 0, 0, 0, 0, 0, 0, 0, 0, 0, 0, 0, 0, 0, 0, 0, 0, 0, 0, 2, 0, 0, 1, 1, 1, 1, 1, 1, 1, 1, 1, 1, 1, 1])
_uv = me_cube_001.uv_layers.new(name='UVMap')
_uv.uv.foreach_set('vector', [0.5528, 0.8333, 0.5528, 0.75, 0.5528, 0.75, 0.5528, 0.8333, 0.5528, 0.7123, 0.5528, 0.5, 0.5528, 0.5, 0.5528, 0.7068, 0.4487, 0.4167, 0.4487, 0.5, 0.4487, 0.5, 0.4487, 0.4167, 0.4487, 0.7279, 0.4487, 0.75, 0.4487, 0.75, 0.4487, 0.7088, 0.5467, 0.7279, 0.5528, 0.7279, 0.5528, 0.75, 0.5467, 0.75, 0.5467, 0.4167, 0.5528, 0.4167, 0.5528, 0.5, 0.5467, 0.5, 0.2917, 0.7088, 0.375, 0.7088, 0.375, 0.75, 0.2917, 0.75, 0.375, 0.7088, 0.4487, 0.7088, 0.4487, 0.75, 0.375, 0.75, 0.375, 0.4167, 0.4487, 0.4167, 0.4487, 0.5, 0.375, 0.5, 0.6181, 0.4167, 0.625, 0.4167, 0.625, 0.5, 0.6181, 0.5, 0.6181, 0.7068, 0.625, 0.7068, 0.625, 0.75, 0.6181, 0.75, 0.6181, 0.5, 0.625, 0.5, 0.625, 0.7068, 0.6181, 0.7068, 0.375, 0.5, 0.4487, 0.5, 0.4487, 0.7088, 0.375, 0.7088, 0.2917, 0.5, 0.375, 0.5, 0.375, 0.7088, 0.2917, 0.7088, 0.5467, 0.5, 0.5528, 0.5, 0.5528, 0.7279, 0.5467, 0.7279, 0.4487, 0.5, 0.4487, 0.7279, 0.4487, 0.7088, 0.4487, 0.5, 0.5528, 0.75, 0.5528, 0.7123, 0.5528, 0.7068, 0.5528, 0.75, 0.25, 0.5, 0.2917, 0.5, 0.2917, 0.7088, 0.25, 0.7088, 0.625, 0.75, 0.625, 0.7068, 0.625, 0.7068, 0.625, 0.75, 0.6181, 0.75, 0.625, 0.75, 0.625, 0.8333, 0.6181, 0.8333, 0.6181, 0.375, 0.625, 0.375, 0.625, 0.4167, 0.6181, 0.4167, 0.375, 0.375, 0.4487, 0.375, 0.4487, 0.4167, 0.375, 0.4167, 0.375, 0.75, 0.4487, 0.75, 0.4487, 0.8333, 0.375, 0.8333, 0.25, 0.7088, 0.2917, 0.7088, 0.2917, 0.75, 0.25, 0.75, 0.5467, 0.375, 0.5528, 0.375, 0.5528, 0.4167, 0.5467, 0.4167, 0.5467, 0.75, 0.5528, 0.75, 0.5528, 0.8333, 0.5467, 0.8333, 0.4487, 0.375, 0.4487, 0.4167, 0.4487, 0.4167, 0.4487, 0.375, 0.4487, 0.75, 0.4487, 0.8333, 0.4487, 0.8333, 0.4487, 0.75, 0.5528, 0.5, 0.5528, 0.4167, 0.5528, 0.4167, 0.5528, 0.5, 0.5528, 0.875, 0.5528, 0.8333, 0.5528, 0.8333, 0.5528, 0.875, 0.625, 0.5, 0.7083, 0.5, 0.7083, 0.7068, 0.625, 0.7068, 0.75, 0.7068, 0.784, 0.7068, 0.784, 0.75, 0.75, 0.75, 0.625, 0.875, 0.625, 0.8372, 0.625, 0.841, 0.625, 0.875, 0.7122, 0.75, 0.7122, 0.7068, 0.716, 0.7068, 0.716, 0.75, 0.625, 0.875, 0.625, 0.8333, 0.625, 0.8333, 0.625, 0.875, 0.7083, 0.7068, 0.75, 0.7068, 0.75, 0.7068, 0.7083, 0.7068, 0.716, 0.7068, 0.75, 0.7068, 0.75, 0.75, 0.716, 0.75, 0.7083, 0.5, 0.75, 0.5, 0.75, 0.7068, 0.7083, 0.7068, 0.5528, 0.4167, 0.5528, 0.375, 0.5528, 0.375, 0.5528, 0.4167, 0.4487, 0.8333, 0.4487, 0.875, 0.4487, 0.875, 0.4487, 0.8333, 0.5467, 0.8333, 0.5528, 0.8333, 0.5528, 0.875, 0.5467, 0.875, 0.7083, 0.7068, 0.75, 0.7068, 0.75, 0.7068, 0.7122, 0.7068, 0.375, 0.8333, 0.4487, 0.8333, 0.4487, 0.875, 0.375, 0.875, 0.625, 0.7068, 0.7083, 0.7068, 0.7083, 0.7068, 0.625, 0.7068, 0.625, 0.8333, 0.625, 0.75, 0.625, 0.75, 0.625, 0.8333, 0.6181, 0.8333, 0.625, 0.8333, 0.625, 0.875, 0.6181, 0.875, 0.7122, 0.7068, 0.75, 0.7068, 0.75, 0.7068, 0.716, 0.7068, 0.625, 0.7068, 0.7083, 0.7068, 0.7083, 0.75, 0.625, 0.75, 0.7083, 0.75, 0.7083, 0.7068, 0.7122, 0.7068, 0.7122, 0.75, 0.625, 0.875, 0.625, 0.8333, 0.625, 0.8372, 0.625, 0.875, 0.5528, 0.4167, 0.5528, 0.375, 0.5528, 0.375, 0.5528, 0.4167, 0.5528, 0.875, 0.5528, 0.8333, 0.5528, 0.8333, 0.5528, 0.875, 0.5528, 0.5, 0.5528, 0.4167, 0.5528, 0.4167, 0.5528, 0.5, 0.5528, 0.75, 0.5528, 0.7279, 0.5528, 0.7123, 0.5528, 0.75, 0.5528, 0.7279, 0.5528, 0.5, 0.5528, 0.5, 0.5528, 0.7123, 0.5528, 0.8333, 0.5528, 0.75, 0.5528, 0.75, 0.5528, 0.8333, 0.6181, 0.375, 0.6181, 0.4167, 0.6181, 0.4167, 0.6181, 0.375, 0.5613, 0.75, 0.5613, 0.7068, 0.5613, 0.7068, 0.5613, 0.75, 0.6181, 0.8333, 0.6181, 0.875, 0.6181, 0.875, 0.6181, 0.8333, 0.5613, 0.875, 0.5613, 0.8333, 0.5613, 0.8333, 0.5613, 0.875, 0.5528, 0.4167, 0.5613, 0.4167, 0.5613, 0.5, 0.5528, 0.5, 0.5528, 0.7068, 0.5613, 0.7068, 0.5613, 0.75, 0.5528, 0.75, 0.5528, 0.5, 0.5613, 0.5, 0.5613, 0.7068, 0.5528, 0.7068, 0.5528, 0.75, 0.5613, 0.75, 0.5613, 0.8333, 0.5528, 0.8333, 0.5528, 0.375, 0.5613, 0.375, 0.5613, 0.4167, 0.5528, 0.4167, 0.5528, 0.8333, 0.5613, 0.8333, 0.5613, 0.875, 0.5528, 0.875, 0.5613, 0.7068, 0.5613, 0.5, 0.5613, 0.5, 0.5613, 0.7068, 0.5613, 0.5, 0.5613, 0.4167, 0.5613, 0.4167, 0.5613, 0.5, 0.5613, 0.4167, 0.5613, 0.375, 0.5613, 0.375, 0.5613, 0.4167, 0.6181, 0.7068, 0.6181, 0.75, 0.6181, 0.75, 0.6181, 0.7068, 0.6181, 0.5, 0.6181, 0.7068, 0.6181, 0.7068, 0.6181, 0.5, 0.6181, 0.4167, 0.6181, 0.5, 0.6181, 0.5, 0.6181, 0.4167, 0.6181, 0.75, 0.6181, 0.8333, 0.6181, 0.8333, 0.6181, 0.75, 0.5613, 0.8333, 0.5613, 0.75, 0.5613, 0.75, 0.5613, 0.8333, 0.5613, 0.4167, 0.6181, 0.4167, 0.6181, 0.5, 0.5613, 0.5, 0.5613, 0.7068, 0.6181, 0.7068, 0.6181, 0.75, 0.5613, 0.75, 0.5613, 0.5, 0.6181, 0.5, 0.6181, 0.7068, 0.5613, 0.7068, 0.5613, 0.75, 0.6181, 0.75, 0.6181, 0.8333, 0.5613, 0.8333, 0.5613, 0.375, 0.6181, 0.375, 0.6181, 0.4167, 0.5613, 0.4167, 0.5613, 0.8333, 0.6181, 0.8333, 0.6181, 0.875, 0.5613, 0.875, 0.5613, 0.8333, 0.6181, 0.8333, 0.6181, 0.8333, 0.5613, 0.8333, 0.4564, 0.8333, 0.5467, 0.8333, 0.5467, 0.8333, 0.4564, 0.8333, 0.4564, 0.75, 0.5467, 0.75, 0.5467, 0.8333, 0.4564, 0.8333, 0.4564, 0.375, 0.5467, 0.375, 0.5467, 0.4167, 0.4564, 0.4167, 0.4564, 0.5, 0.5467, 0.5, 0.5467, 0.7279, 0.4564, 0.7279, 0.4564, 0.4167, 0.5467, 0.4167, 0.5467, 0.5, 0.4564, 0.5, 0.4564, 0.7279, 0.5467, 0.7279, 0.5467, 0.75, 0.4564, 0.75, 0.4487, 0.7279, 0.4564, 0.7279, 0.4564, 0.75, 0.4487, 0.75, 0.4487, 0.4167, 0.4564, 0.4167, 0.4564, 0.5, 0.4487, 0.5, 0.4487, 0.5, 0.4564, 0.5, 0.4564, 0.7279, 0.4487, 0.7279, 0.4487, 0.375, 0.4564, 0.375, 0.4564, 0.4167, 0.4487, 0.4167, 0.4487, 0.75, 0.4564, 0.75, 0.4564, 0.8333, 0.4487, 0.8333, 0.4487, 0.8333, 0.4564, 0.8333, 0.4564, 0.875, 0.4487, 0.875, 0.4564, 0.8333, 0.5467, 0.8333, 0.5467, 0.875, 0.4564, 0.875, 0.5467, 0.8333, 0.5467, 0.875, 0.5467, 0.875, 0.5467, 0.8333, 0.4564, 0.875, 0.4564, 0.8333, 0.4564, 0.8333, 0.4564, 0.875, 1.0, 0.5, 1.0, 1.0, 0.9, 1.0, 0.9, 0.5, 0.9, 0.5, 0.9, 1.0, 0.8, 1.0, 0.8, 0.5, 0.8, 0.5, 0.8, 1.0, 0.7, 1.0, 0.7, 0.5, 0.7, 0.5, 0.7, 1.0, 0.6, 1.0, 0.6, 0.5, 0.6, 0.5, 0.6, 1.0, 0.5, 1.0, 0.5, 0.5, 0.5, 0.5, 0.5, 1.0, 0.4, 1.0, 0.4, 0.5, 0.4, 0.5, 0.4, 1.0, 0.3, 1.0, 0.3, 0.5, 0.3, 0.5, 0.3, 1.0, 0.2, 1.0, 0.2, 0.5, 0.3911, 0.4442, 0.25, 0.49, 0.1089, 0.4442, 0.02175, 0.3242, 0.02175, 0.1758, 0.1089, 0.05584, 0.25, 0.01, 0.3911, 0.05584, 0.4783, 0.1758, 0.4783, 0.3242, 0.2, 0.5, 0.2, 1.0, 0.1, 1.0, 0.1, 0.5, 0.1, 0.5, 0.1, 1.0, -7.451e-08, 1.0, -7.451e-08, 0.5, 0.75, 0.49, 0.8911, 0.4442, 0.9783, 0.3242, 0.9783, 0.1758, 0.8911, 0.05584, 0.75, 0.01, 0.6089, 0.05584, 0.5217, 0.1758, 0.5217, 0.3242, 0.6089, 0.4442])
me_cube_001.materials.append(mat_grandfather_clock_body)
me_cube_001.materials.append(mat_grandfather_clock_face)
me_cube_001.materials.append(mat_glass)
me_cube_001.use_remesh_fix_poles = True
me_cube_001.use_remesh_preserve_attributes = False
me_cube_001.update()
me_cube_002 = bpy.data.meshes.new('Cube.002')
me_cube_002.from_pydata([(-0.02114, -0.004559, -0.7443), (-0.02114, -0.004559, 6.543e-08), (-0.02114, 0.004559, -0.7443), (-0.02114, 0.004559, 6.543e-08), (0.02114, -0.004559, -0.7443), (0.02114, -0.004559, 6.543e-08), (0.02114, 0.004559, -0.7443), (0.02114, 0.004559, 6.543e-08), (9.616e-09, 0.006586, -0.7242), (9.616e-09, -0.006586, -0.7242), (0.04431, 0.006586, -0.7386), (0.04431, -0.006586, -0.7386), (0.0717, 0.006586, -0.7763), (0.0717, -0.006586, -0.7763), (0.0717, 0.006586, -0.8228), (0.0717, -0.006586, -0.8228), (0.04431, 0.006586, -0.8605), (0.04431, -0.006586, -0.8605), (3.025e-09, 0.006586, -0.8749), (3.025e-09, -0.006586, -0.8749), (-0.04431, 0.006586, -0.8605), (-0.04431, -0.006586, -0.8605), (-0.0717, 0.006586, -0.8228), (-0.0717, -0.006586, -0.8228), (-0.0717, 0.006586, -0.7763), (-0.0717, -0.006586, -0.7763), (-0.04431, 0.006586, -0.7386), (-0.04431, -0.006586, -0.7386)], [], [(0, 1, 3, 2), (2, 3, 7, 6), (6, 7, 5, 4), (4, 5, 1, 0), (2, 6, 4, 0), (7, 3, 1, 5), (8, 9, 11, 10), (10, 11, 13, 12), (12, 13, 15, 14), (14, 15, 17, 16), (16, 17, 19, 18), (18, 19, 21, 20), (20, 21, 23, 22), (22, 23, 25, 24), (11, 9, 27, 25, 23, 21, 19, 17, 15, 13), (24, 25, 27, 26), (26, 27, 9, 8), (8, 10, 12, 14, 16, 18, 20, 22, 24, 26)])
_uv = me_cube_002.uv_layers.new(name='UVMap')
_uv.uv.foreach_set('vector', [0.375, 0.0, 0.625, 0.0, 0.625, 0.25, 0.375, 0.25, 0.375, 0.25, 0.625, 0.25, 0.625, 0.5, 0.375, 0.5, 0.375, 0.5, 0.625, 0.5, 0.625, 0.75, 0.375, 0.75, 0.375, 0.75, 0.625, 0.75, 0.625, 1.0, 0.375, 1.0, 0.125, 0.5, 0.375, 0.5, 0.375, 0.75, 0.125, 0.75, 0.625, 0.5, 0.875, 0.5, 0.875, 0.75, 0.625, 0.75, 1.0, 0.5, 1.0, 1.0, 0.9, 1.0, 0.9, 0.5, 0.9, 0.5, 0.9, 1.0, 0.8, 1.0, 0.8, 0.5, 0.8, 0.5, 0.8, 1.0, 0.7, 1.0, 0.7, 0.5, 0.7, 0.5, 0.7, 1.0, 0.6, 1.0, 0.6, 0.5, 0.6, 0.5, 0.6, 1.0, 0.5, 1.0, 0.5, 0.5, 0.5, 0.5, 0.5, 1.0, 0.4, 1.0, 0.4, 0.5, 0.4, 0.5, 0.4, 1.0, 0.3, 1.0, 0.3, 0.5, 0.3, 0.5, 0.3, 1.0, 0.2, 1.0, 0.2, 0.5, 0.3911, 0.4442, 0.25, 0.49, 0.1089, 0.4442, 0.02175, 0.3242, 0.02175, 0.1758, 0.1089, 0.05584, 0.25, 0.01, 0.3911, 0.05584, 0.4783, 0.1758, 0.4783, 0.3242, 0.2, 0.5, 0.2, 1.0, 0.1, 1.0, 0.1, 0.5, 0.1, 0.5, 0.1, 1.0, -7.451e-08, 1.0, -7.451e-08, 0.5, 0.75, 0.49, 0.8911, 0.4442, 0.9783, 0.3242, 0.9783, 0.1758, 0.8911, 0.05584, 0.75, 0.01, 0.6089, 0.05584, 0.5217, 0.1758, 0.5217, 0.3242, 0.6089, 0.4442])
me_cube_002.materials.append(mat_grandfather_clock_pendulum)
me_cube_002.use_remesh_fix_poles = True
me_cube_002.use_remesh_preserve_attributes = False
me_cube_002.update()
me_plane = bpy.data.meshes.new('Plane')
me_plane.from_pydata([(-0.008791, 0.01697, 0.0), (0.008791, 0.01697, 0.0), (-0.008791, 0.1844, 0.0), (0.008791, 0.1844, 0.0)], [], [(0, 1, 3, 2)])
_uv = me_plane.uv_layers.new(name='UVMap')
_uv.uv.foreach_set('vector', [0.0, 0.0, 1.0, 0.0, 1.0, 1.0, 0.0, 1.0])
me_plane.materials.append(mat_grandfather_clock_pointers)
me_plane.use_remesh_fix_poles = True
me_plane.use_remesh_preserve_attributes = False
me_plane.update()
me_plane_001 = bpy.data.meshes.new('Plane.001')
me_plane_001.from_pydata([(-0.01335, 0.01697, 1.576e-23), (0.01335, 0.01697, 1.576e-23), (-0.01335, 0.1152, 2.957e-09), (0.01335, 0.1152, 2.957e-09)], [], [(0, 1, 3, 2)])
_uv = me_plane_001.uv_layers.new(name='UVMap')
_uv.uv.foreach_set('vector', [0.0, 0.0, 1.0, 0.0, 1.0, 1.0, 0.0, 1.0])
me_plane_001.materials.append(mat_grandfather_clock_pointers)
me_plane_001.use_remesh_fix_poles = True
me_plane_001.use_remesh_preserve_attributes = False
me_plane_001.update()

# ---- objects
ob_light = bpy.data.objects.new('Light', light_light)
ob_camera = bpy.data.objects.new('Camera', cam_camera)
ob_room_prefab_6x6x3 = bpy.data.objects.new('room prefab 6x6x3', me_cube)
ob_empty = bpy.data.objects.new('Empty', None)
ob_palette = bpy.data.objects.new('palette', None)
ob_cube = bpy.data.objects.new('Cube', me_scene)
ob_cube__1 = bpy.data.objects.new('Cube__1_', me_scene_001)
ob_cube__2 = bpy.data.objects.new('Cube__2_', me_scene_002)
ob_cube__3 = bpy.data.objects.new('Cube__3_', me_scene_003)
ob_cube__4 = bpy.data.objects.new('Cube__4_', me_scene_004)
ob_desk = bpy.data.objects.new('Desk', None)
ob_cube_001 = bpy.data.objects.new('Cube.001', me_scene_005)
ob_cube__1__001 = bpy.data.objects.new('Cube__1_.001', me_scene_006)
ob_cube__2__001 = bpy.data.objects.new('Cube__2_.001', me_scene_007)
ob_cube__3__001 = bpy.data.objects.new('Cube__3_.001', me_scene_008)
ob_cube__4__001 = bpy.data.objects.new('Cube__4_.001', me_scene_009)
ob_closet = bpy.data.objects.new('Closet', None)
ob_door_1 = bpy.data.objects.new('Door_1', me_scene_010)
ob_knob = bpy.data.objects.new('Knob', me_scene_011)
ob_door = bpy.data.objects.new('Door', None)
ob_grandfather_clock = bpy.data.objects.new('grandfather clock', me_cube_001)
ob_grandfather_clock_pendulum = bpy.data.objects.new('grandfather clock pendulum', me_cube_002)
ob_grandfather_clock_pointer_large = bpy.data.objects.new('grandfather clock pointer_large', me_plane)
ob_grandfather_clock_pointer_small = bpy.data.objects.new('grandfather clock pointer_small', me_plane_001)

# ---- transforms, parenting, visibility, modifiers, constraints
ob_light.location = (4.076, 1.005, 5.904)
ob_light.rotation_euler = (0.6503, 0.05522, 1.866)
ob_light.lock_rotations_4d = False
ob_light.empty_display_type = 'ARROWS'
ob_light.color = (0.0, 0.0, 0.0, 0.0)
ob_light.lineart.crease_threshold = 0.0
ob_camera.location = (7.359, -6.926, 4.958)
ob_camera.rotation_euler = (1.109, 0.0, 0.8149)
ob_camera.lock_rotations_4d = False
ob_camera.empty_display_type = 'ARROWS'
ob_camera.color = (0.0, 0.0, 0.0, 0.0)
ob_camera.display_type = 'WIRE'
ob_camera.lineart.crease_threshold = 0.0
ob_room_prefab_6x6x3.location = (0.0, 0.0, 0.0)
ob_room_prefab_6x6x3.scale = (3.0, 3.0, 1.5)
ob_room_prefab_6x6x3.lock_rotations_4d = False
ob_room_prefab_6x6x3.empty_display_type = 'ARROWS'
ob_room_prefab_6x6x3.color = (1.0, 1.0, 1.0, 0.6034)
ob_room_prefab_6x6x3.display_type = 'WIRE'
ob_room_prefab_6x6x3.lineart.crease_threshold = 0.0
ob_empty.location = (4.57, 4.279, 1.709)
ob_empty.rotation_euler = (1.551, 0.0377, -0.7968)
ob_empty.scale = (3.642, 3.642, 3.642)
ob_empty.empty_display_type = 'IMAGE'
ob_empty.empty_display_size = 5.0
ob_palette.location = (-1.618, 3.617, 1.194)
ob_palette.rotation_euler = (1.571, -0.0, 0.0)
ob_palette.empty_display_type = 'IMAGE'
ob_palette.empty_display_size = 5.0
ob_cube.location = (-2.516, -1.551, -0.492)
ob_cube.rotation_euler = (1.571, 0.05569, 9.689e-09)
ob_cube.color = (0.8, 0.8, 0.8, 1.0)
ob_cube__1.parent = ob_cube
ob_cube__1.matrix_parent_inverse = Matrix(((0.9984, 9.674e-09, -0.05566, 2.484), (0.05566, -2.816e-07, 0.9984, 0.6313), (-6.015e-09, -1.0, -2.817e-07, -1.551), (-0.0, 0.0, 0.0, 1.0)))
ob_cube__1.location = (-2.854, -2.402, -0.9502)
ob_cube__1.rotation_euler = (1.571, 9.197e-09, 4.612e-16)
ob_cube__1.color = (0.8, 0.8, 0.8, 1.0)
ob_cube__2.parent = ob_cube
ob_cube__2.matrix_parent_inverse = Matrix(((0.9984, 9.674e-09, -0.05566, 2.484), (0.05566, -2.816e-07, 0.9984, 0.6313), (-6.015e-09, -1.0, -2.817e-07, -1.551), (-0.0, 0.0, 0.0, 1.0)))
ob_cube__2.location = (-2.854, -0.7004, -0.9502)
ob_cube__2.rotation_euler = (1.571, 9.197e-09, 4.612e-16)
ob_cube__2.color = (0.8, 0.8, 0.8, 1.0)
ob_cube__3.parent = ob_cube
ob_cube__3.matrix_parent_inverse = Matrix(((0.9984, 9.674e-09, -0.05566, 2.484), (0.05566, -2.816e-07, 0.9984, 0.6313), (-6.015e-09, -1.0, -2.817e-07, -1.551), (-0.0, 0.0, 0.0, 1.0)))
ob_cube__3.location = (-2.514, -2.402, -1.376)
ob_cube__3.rotation_euler = (1.571, -1.571, 0.0)
ob_cube__3.color = (0.8, 0.8, 0.8, 1.0)
ob_cube__4.parent = ob_cube
ob_cube__4.matrix_parent_inverse = Matrix(((0.9984, 9.674e-09, -0.05566, 2.484), (0.05566, -2.816e-07, 0.9984, 0.6313), (-6.015e-09, -1.0, -2.817e-07, -1.551), (-0.0, 0.0, 0.0, 1.0)))
ob_cube__4.location = (-2.514, -0.7004, -1.376)
ob_cube__4.rotation_euler = (1.571, -1.571, 0.0)
ob_cube__4.color = (0.8, 0.8, 0.8, 1.0)
ob_desk.parent = ob_cube
ob_desk.matrix_parent_inverse = Matrix(((0.9984, 9.674e-09, -0.05566, 2.484), (0.05566, -2.816e-07, 0.9984, 0.6313), (-6.015e-09, -1.0, -2.817e-07, -1.551), (-0.0, 0.0, 0.0, 1.0)))
ob_desk.location = (-2.514, -1.551, -1.41)
ob_desk.rotation_euler = (1.571, 5.472e-09, -1.025e-15)
ob_desk.empty_display_size = 0.006808
ob_desk.color = (0.8, 0.8, 0.8, 1.0)
ob_cube_001.location = (2.382, -3.038e-07, -0.6611)
ob_cube_001.rotation_euler = (1.571, 3.725e-09, -1.256e-15)
ob_cube_001.color = (0.8, 0.8, 0.8, 1.0)
ob_cube__1__001.parent = ob_cube
ob_cube__1__001.matrix_parent_inverse = Matrix(((0.9984, 9.674e-09, -0.05566, 2.484), (0.05566, -2.816e-07, 0.9984, 0.6313), (-6.015e-09, -1.0, -2.817e-07, -1.551), (-0.0, 0.0, 0.0, 1.0)))
ob_cube__1__001.location = (-2.756, -2.062, -1.333)
ob_cube__1__001.rotation_euler = (1.571, 5.472e-09, -1.025e-15)
ob_cube__1__001.color = (0.8, 0.8, 0.8, 1.0)
ob_cube__2__001.parent = ob_cube
ob_cube__2__001.matrix_parent_inverse = Matrix(((0.9984, 9.674e-09, -0.05566, 2.484), (0.05566, -2.816e-07, 0.9984, 0.6313), (-6.015e-09, -1.0, -2.817e-07, -1.551), (-0.0, 0.0, 0.0, 1.0)))
ob_cube__2__001.location = (-2.756, -1.041, -1.333)
ob_cube__2__001.rotation_euler = (1.571, 5.472e-09, -1.025e-15)
ob_cube__2__001.color = (0.8, 0.8, 0.8, 1.0)
ob_cube__3__001.parent = ob_cube
ob_cube__3__001.matrix_parent_inverse = Matrix(((0.9984, 9.674e-09, -0.05566, 2.484), (0.05566, -2.816e-07, 0.9984, 0.6313), (-6.015e-09, -1.0, -2.817e-07, -1.551), (-0.0, 0.0, 0.0, 1.0)))
ob_cube__3__001.location = (-2.313, -2.062, -1.291)
ob_cube__3__001.rotation_euler = (1.571, 5.472e-09, -1.025e-15)
ob_cube__3__001.color = (0.8, 0.8, 0.8, 1.0)
ob_cube__4__001.parent = ob_cube
ob_cube__4__001.matrix_parent_inverse = Matrix(((0.9984, 9.674e-09, -0.05566, 2.484), (0.05566, -2.816e-07, 0.9984, 0.6313), (-6.015e-09, -1.0, -2.817e-07, -1.551), (-0.0, 0.0, 0.0, 1.0)))
ob_cube__4__001.location = (-2.313, -1.041, -1.291)
ob_cube__4__001.rotation_euler = (1.571, 5.472e-09, -1.025e-15)
ob_cube__4__001.color = (0.8, 0.8, 0.8, 1.0)
ob_closet.parent = ob_cube
ob_closet.matrix_parent_inverse = Matrix(((0.9984, 9.674e-09, -0.05566, 2.484), (0.05566, -2.816e-07, 0.9984, 0.6313), (-6.015e-09, -1.0, -2.817e-07, -1.551), (-0.0, 0.0, 0.0, 1.0)))
ob_closet.location = (-2.514, -1.551, -1.41)
ob_closet.rotation_euler = (1.571, 5.472e-09, -1.025e-15)
ob_closet.empty_display_size = 0.006808
ob_closet.color = (0.8, 0.8, 0.8, 1.0)
ob_door_1.location = (-1.852, 2.889, -0.4216)
ob_door_1.rotation_euler = (1.571, 1.686e-07, 1.585)
ob_door_1.color = (0.8, 0.8, 0.8, 1.0)
ob_knob.parent = ob_door_1
ob_knob.matrix_parent_inverse = Matrix(((-0.01468, 0.9999, -1.686e-07, -2.916), (-7.797e-08, 1.675e-07, 1.0, 0.4216), (0.9999, 0.01468, 7.55e-08, 1.81), (-0.0, -0.0, -0.0, 1.0)))
ob_knob.location = (-2.363, 2.882, -0.4727)
ob_knob.rotation_euler = (1.571, 2.693e-07, 1.585)
ob_knob.color = (0.8, 0.8, 0.8, 1.0)
ob_door.parent = ob_cube
ob_door.matrix_parent_inverse = Matrix(((0.9984, 9.674e-09, -0.05566, 2.484), (0.05566, -2.816e-07, 0.9984, 0.6313), (-6.015e-09, -1.0, -2.817e-07, -1.551), (-0.0, 0.0, 0.0, 1.0)))
ob_door.location = (-2.514, -1.551, -1.41)
ob_door.rotation_euler = (1.571, 1.686e-07, 1.46)
ob_door.empty_display_size = 0.006808
ob_door.color = (0.8, 0.8, 0.8, 1.0)
ob_grandfather_clock.location = (0.0, 0.0, -1.481)
_m = ob_grandfather_clock.modifiers.new('Mirror', 'MIRROR')
_m.use_clip = True
_m.merge_threshold = 0.002
ob_grandfather_clock_pendulum.parent = ob_grandfather_clock
ob_grandfather_clock_pendulum.matrix_parent_inverse = Matrix(((1.0, -0.0, 0.0, -0.0), (-0.0, 1.0, -0.0, 0.0), (0.0, -0.0, 1.0, 1.481), (-0.0, 0.0, -0.0, 1.0)))
ob_grandfather_clock_pendulum.location = (4.657e-10, -0.1284, 0.2744)
ob_grandfather_clock_pendulum.lock_location = (True, False, False)
ob_grandfather_clock_pointer_large.parent = ob_grandfather_clock
ob_grandfather_clock_pointer_large.matrix_parent_inverse = Matrix(((1.0, -0.0, 0.0, -0.0), (-0.0, 1.0, -0.0, 0.0), (0.0, -0.0, 1.0, 1.481), (-0.0, 0.0, -0.0, 1.0)))
ob_grandfather_clock_pointer_large.location = (0.0, -0.3087, 0.4308)
ob_grandfather_clock_pointer_large.rotation_euler = (1.571, -0.0, 0.0)
ob_grandfather_clock_pointer_large.lock_location = (True, False, False)
ob_grandfather_clock_pointer_small.parent = ob_grandfather_clock
ob_grandfather_clock_pointer_small.matrix_parent_inverse = Matrix(((1.0, -0.0, 0.0, -0.0), (-0.0, 1.0, -0.0, 0.0), (0.0, -0.0, 1.0, 1.481), (-0.0, 0.0, -0.0, 1.0)))
ob_grandfather_clock_pointer_small.location = (0.0, -0.3087, 0.4308)
ob_grandfather_clock_pointer_small.rotation_euler = (1.571, 1.571, 0.0)

# ---- collection membership
col_camera_and_lights.objects.link(ob_light)
col_camera_and_lights.objects.link(ob_camera)
col_room.objects.link(ob_room_prefab_6x6x3)
col_room.objects.link(ob_empty)
col_room.objects.link(ob_palette)
col_assets.objects.link(ob_cube)
col_assets.objects.link(ob_cube__1)
col_assets.objects.link(ob_cube__2)
col_assets.objects.link(ob_cube__3)
col_assets.objects.link(ob_cube__4)
col_assets.objects.link(ob_desk)
col_assets.objects.link(ob_cube_001)
col_assets.objects.link(ob_cube__1__001)
col_assets.objects.link(ob_cube__2__001)
col_assets.objects.link(ob_cube__3__001)
col_assets.objects.link(ob_cube__4__001)
col_assets.objects.link(ob_closet)
col_assets.objects.link(ob_door_1)
col_assets.objects.link(ob_knob)
col_assets.objects.link(ob_door)
col_assets.objects.link(ob_grandfather_clock)
col_assets.objects.link(ob_grandfather_clock_pendulum)
col_assets.objects.link(ob_grandfather_clock_pointer_large)
col_assets.objects.link(ob_grandfather_clock_pointer_small)

# ---- scene / render settings (as saved in the file)
scene.camera = ob_camera
scene.frame_start = 1; scene.frame_end = 250; scene.frame_set(1)
scene.render.engine = 'CYCLES'
scene.render.fps = 25
scene.cycles.sampling_pattern = 'TABULATED_SOBOL'
scene.cycles.use_light_tree = False
scene.view_settings.view_transform = 'Filmic'
bpy.context.view_layer.update()
